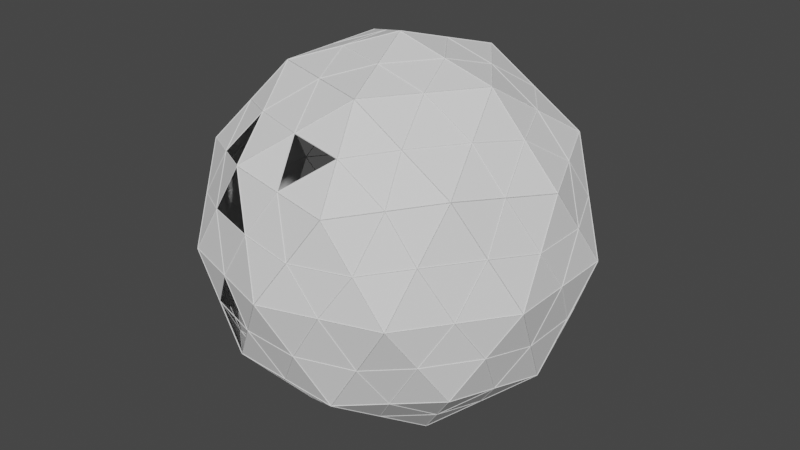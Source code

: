 # Source: radome.blend  (saved by Blender 2.82.7; exported with 4.5.12 LTS)
import bpy
from mathutils import Matrix  # noqa: F401  (used for matrix-valued properties, if any)

bpy.ops.wm.read_factory_settings(use_empty=True)
scene = bpy.context.scene
scene.name = 'Scene'

# ---- collections
col_radome = bpy.data.collections.new('Radome'); scene.collection.children.link(col_radome)

# ---- world
world_world = bpy.data.worlds.new('World'); scene.world = world_world
world_world.use_nodes = True; world_world.node_tree.nodes.clear()
_N = world_world.node_tree.nodes; _L = world_world.node_tree.links
n0 = _N.new('ShaderNodeOutputWorld'); n0.name = 'World Output'; n0.location = (300, 300)
n1 = _N.new('ShaderNodeBackground'); n1.name = 'Background'; n1.location = (10, 300)
n1.inputs[0].default_value = (0.05088, 0.05088, 0.05088, 1.0)
_L.new(n1.outputs[0], n0.inputs[0])
n0.is_active_output = True
world_world.color = (0.05088, 0.05088, 0.05088)
world_world.use_sun_shadow = False
world_world.sun_shadow_jitter_overblur = 0.0

# ---- meshes
me_icosphere = bpy.data.meshes.new('Icosphere')
me_icosphere.from_pydata([(0.0, 0.0, -1.0), (0.7236, -0.5257, -0.4472), (-0.2764, -0.8506, -0.4472), (-0.8944, 0.0, -0.4472), (0.7236, 0.5257, -0.4472), (0.2764, -0.8506, 0.4472), (0.2764, 0.8506, 0.4472), (0.8944, 0.0, 0.4472), (0.0, 0.0, 1.0), (-0.1625, -0.5, -0.8507), (0.4253, -0.309, -0.8507), (0.2629, -0.809, -0.5257), (0.8506, 0.0, -0.5257), (0.4253, 0.309, -0.8507), (-0.5257, 0.0, -0.8507), (-0.6882, -0.5, -0.5257), (-0.1625, 0.5, -0.8507), (0.2629, 0.809, -0.5257), (0.9511, -0.309, 0.0), (0.9511, 0.309, 0.0), (0.0, -1.0, 0.0), (0.5878, -0.809, 0.0), (-0.9511, -0.309, 0.0), (-0.5878, -0.809, 0.0), (-0.9511, 0.309, 0.0), (0.5878, 0.809, 0.0), (0.0, 1.0, 0.0), (0.6882, -0.5, 0.5257), (-0.2629, -0.809, 0.5257), (-0.8506, 0.0, 0.5257), (-0.2629, 0.809, 0.5257), (0.6882, 0.5, 0.5257), (0.1625, -0.5, 0.8507), (0.5257, 0.0, 0.8507), (-0.4253, -0.309, 0.8507), (-0.4253, 0.309, 0.8507), (0.1625, 0.5, 0.8507), (-0.1625, -0.5, -0.8507), (-0.1625, -0.5, -0.8507), (-0.1625, -0.5, -0.8507), (-0.1625, -0.5, -0.8507), (-0.1625, -0.5, -0.8507), (0.0, 0.0, -1.0), (0.0, 0.0, -1.0), (0.0, 0.0, -1.0), (0.0, 0.0, -1.0), (0.4253, -0.309, -0.8507), (0.4253, -0.309, -0.8507), (0.4253, -0.309, -0.8507), (0.4253, -0.309, -0.8507), (0.4253, -0.309, -0.8507), (0.7236, -0.5257, -0.4472), (0.7236, -0.5257, -0.4472), (0.7236, -0.5257, -0.4472), (0.7236, -0.5257, -0.4472), (0.2629, -0.809, -0.5257), (0.2629, -0.809, -0.5257), (0.2629, -0.809, -0.5257), (0.2629, -0.809, -0.5257), (0.2629, -0.809, -0.5257), (-0.2764, -0.8506, -0.4472), (-0.2764, -0.8506, -0.4472), (-0.2764, -0.8506, -0.4472), (-0.2764, -0.8506, -0.4472), (0.8506, 0.0, -0.5257), (0.8506, 0.0, -0.5257), (0.8506, 0.0, -0.5257), (0.8506, 0.0, -0.5257), (0.8506, 0.0, -0.5257), (0.4253, 0.309, -0.8507), (0.4253, 0.309, -0.8507), (0.4253, 0.309, -0.8507), (0.4253, 0.309, -0.8507), (0.4253, 0.309, -0.8507), (0.7236, 0.5257, -0.4472), (0.7236, 0.5257, -0.4472), (0.7236, 0.5257, -0.4472), (0.7236, 0.5257, -0.4472), (-0.5257, 0.0, -0.8507), (-0.5257, 0.0, -0.8507), (-0.5257, 0.0, -0.8507), (-0.5257, 0.0, -0.8507), (-0.5257, 0.0, -0.8507), (-0.6882, -0.5, -0.5257), (-0.6882, -0.5, -0.5257), (-0.6882, -0.5, -0.5257), (-0.6882, -0.5, -0.5257), (-0.6882, -0.5, -0.5257), (-0.8944, 0.0, -0.4472), (-0.8944, 0.0, -0.4472), (-0.8944, 0.0, -0.4472), (-0.1625, 0.5, -0.8507), (-0.1625, 0.5, -0.8507), (-0.1625, 0.5, -0.8507), (-0.1625, 0.5, -0.8507), (-0.1625, 0.5, -0.8507), (-0.6882, 0.5, -0.5257), (-0.6882, 0.5, -0.5257), (-0.2764, 0.8506, -0.4472), (-0.2764, 0.8506, -0.4472), (-0.2764, 0.8506, -0.4472), (-0.2764, 0.8506, -0.4472), (0.2629, 0.809, -0.5257), (0.2629, 0.809, -0.5257), (0.2629, 0.809, -0.5257), (0.2629, 0.809, -0.5257), (0.2629, 0.809, -0.5257), (0.9511, -0.309, 0.0), (0.9511, -0.309, 0.0), (0.9511, -0.309, 0.0), (0.9511, -0.309, 0.0), (0.9511, -0.309, 0.0), (0.9511, 0.309, 0.0), (0.9511, 0.309, 0.0), (0.9511, 0.309, 0.0), (0.9511, 0.309, 0.0), (0.9511, 0.309, 0.0), (0.8944, 0.0, 0.4472), (0.8944, 0.0, 0.4472), (0.8944, 0.0, 0.4472), (0.8944, 0.0, 0.4472), (0.0, -1.0, 0.0), (0.0, -1.0, 0.0), (0.0, -1.0, 0.0), (0.0, -1.0, 0.0), (0.0, -1.0, 0.0), (0.5878, -0.809, 0.0), (0.5878, -0.809, 0.0), (0.5878, -0.809, 0.0), (0.5878, -0.809, 0.0), (0.5878, -0.809, 0.0), (0.2764, -0.8506, 0.4472), (0.2764, -0.8506, 0.4472), (0.2764, -0.8506, 0.4472), (0.2764, -0.8506, 0.4472), (-0.9511, -0.309, 0.0), (-0.9511, -0.309, 0.0), (-0.9511, -0.309, 0.0), (-0.9511, -0.309, 0.0), (-0.9511, -0.309, 0.0), (-0.5878, -0.809, 0.0), (-0.5878, -0.809, 0.0), (-0.5878, -0.809, 0.0), (-0.5878, -0.809, 0.0), (-0.7236, -0.5257, 0.4472), (-0.7236, -0.5257, 0.4472), (-0.7236, -0.5257, 0.4472), (-0.7236, -0.5257, 0.4472), (-0.5878, 0.809, 0.0), (-0.5878, 0.809, 0.0), (-0.5878, 0.809, 0.0), (-0.9511, 0.309, 0.0), (-0.7236, 0.5257, 0.4472), (-0.7236, 0.5257, 0.4472), (-0.7236, 0.5257, 0.4472), (-0.7236, 0.5257, 0.4472), (0.5878, 0.809, 0.0), (0.5878, 0.809, 0.0), (0.5878, 0.809, 0.0), (0.5878, 0.809, 0.0), (0.5878, 0.809, 0.0), (0.0, 1.0, 0.0), (0.0, 1.0, 0.0), (0.0, 1.0, 0.0), (0.0, 1.0, 0.0), (0.0, 1.0, 0.0), (0.2764, 0.8506, 0.4472), (0.2764, 0.8506, 0.4472), (0.2764, 0.8506, 0.4472), (0.6882, -0.5, 0.5257), (0.6882, -0.5, 0.5257), (0.6882, -0.5, 0.5257), (0.6882, -0.5, 0.5257), (0.6882, -0.5, 0.5257), (-0.2629, -0.809, 0.5257), (-0.2629, -0.809, 0.5257), (-0.2629, -0.809, 0.5257), (-0.8506, 0.0, 0.5257), (-0.8506, 0.0, 0.5257), (-0.8506, 0.0, 0.5257), (-0.8506, 0.0, 0.5257), (-0.8506, 0.0, 0.5257), (-0.2629, 0.809, 0.5257), (-0.2629, 0.809, 0.5257), (-0.2629, 0.809, 0.5257), (-0.2629, 0.809, 0.5257), (-0.2629, 0.809, 0.5257), (0.6882, 0.5, 0.5257), (0.6882, 0.5, 0.5257), (0.6882, 0.5, 0.5257), (0.6882, 0.5, 0.5257), (0.6882, 0.5, 0.5257), (0.1625, -0.5, 0.8507), (0.1625, -0.5, 0.8507), (0.1625, -0.5, 0.8507), (0.1625, -0.5, 0.8507), (0.1625, -0.5, 0.8507), (0.5257, 0.0, 0.8507), (0.5257, 0.0, 0.8507), (0.5257, 0.0, 0.8507), (0.5257, 0.0, 0.8507), (0.5257, 0.0, 0.8507), (0.0, 0.0, 1.0), (0.0, 0.0, 1.0), (0.0, 0.0, 1.0), (0.0, 0.0, 1.0), (-0.4253, -0.309, 0.8507), (-0.4253, -0.309, 0.8507), (-0.4253, -0.309, 0.8507), (-0.4253, -0.309, 0.8507), (-0.4253, -0.309, 0.8507), (-0.4253, 0.309, 0.8507), (-0.4253, 0.309, 0.8507), (-0.4253, 0.309, 0.8507), (-0.4253, 0.309, 0.8507), (-0.4253, 0.309, 0.8507), (0.1625, 0.5, 0.8507), (0.1625, 0.5, 0.8507), (0.1625, 0.5, 0.8507), (0.1625, 0.5, 0.8507), (0.1625, 0.5, 0.8507), (-0.08123, -0.25, -0.9253), (0.5745, -0.4174, -0.6489), (-0.00676, -0.8298, -0.4865), (0.7871, -0.2629, -0.4865), (0.5745, 0.4174, -0.6489), (-0.2629, 0.0, -0.9253), (-0.7913, -0.25, -0.4865), (-0.08123, 0.25, -0.9253), (-0.4823, 0.6753, -0.4865), (0.4932, 0.6674, -0.4865), (0.8373, -0.4174, -0.2236), (0.9227, 0.1545, 0.2236), (-0.1382, -0.9253, -0.2236), (0.4321, -0.8298, 0.2236), (-0.9227, -0.1545, -0.2236), (-0.6557, -0.6674, 0.2236), (-0.4321, 0.8298, -0.2236), (-0.8373, 0.4174, 0.2236), (0.6557, 0.6674, -0.2236), (0.1382, 0.9253, 0.2236), (0.4823, -0.6753, 0.4865), (-0.4932, -0.6674, 0.4865), (-0.7871, 0.2629, 0.4865), (0.00676, 0.8298, 0.4865), (0.7913, 0.25, 0.4865), (0.2194, -0.6753, 0.6489), (0.2629, 0.0, 0.9253), (-0.5745, -0.4174, 0.6489), (-0.5745, 0.4174, 0.6489), (0.2194, 0.6753, 0.6489), (-0.2194, -0.6753, -0.6489), (0.2127, -0.1545, -0.9253), (0.4932, -0.6674, -0.4865), (0.7871, 0.2629, -0.4865), (0.2127, 0.1545, -0.9253), (-0.7101, 0.0, -0.6489), (-0.4823, -0.6753, -0.4865), (-0.2194, 0.6753, -0.6489), (-0.00676, 0.8298, -0.4865), (0.9227, -0.1545, 0.2236), (0.8373, 0.4174, -0.2236), (0.1382, -0.9253, 0.2236), (0.6557, -0.6674, -0.2236), (-0.8373, -0.4174, 0.2236), (-0.4321, -0.8298, -0.2236), (-0.6557, 0.6674, 0.2236), (-0.9227, 0.1545, -0.2236), (0.4321, 0.8298, 0.2236), (-0.1382, 0.9253, -0.2236), (0.7913, -0.25, 0.4865), (0.00676, -0.8298, 0.4865), (-0.7871, -0.2629, 0.4865), (-0.4932, 0.6674, 0.4865), (0.4823, 0.6753, 0.4865), (0.08123, -0.25, 0.9253), (0.7101, 0.0, 0.6489), (-0.2127, -0.1545, 0.9253), (-0.2127, 0.1545, 0.9253), (0.08123, 0.25, 0.9253), (0.3441, 0.25, 0.8507), (0.607, 0.25, 0.6882), (0.4253, 0.5, 0.6882), (-0.1314, 0.4045, 0.8507), (-0.05021, 0.6545, 0.6882), (-0.3441, 0.559, 0.6882), (-0.4253, 0.0, 0.8507), (-0.638, 0.1545, 0.6882), (-0.638, -0.1545, 0.6882), (-0.1314, -0.4045, 0.8507), (-0.3441, -0.559, 0.6882), (-0.05021, -0.6545, 0.6882), (0.3441, -0.25, 0.8507), (0.4253, -0.5, 0.6882), (0.607, -0.25, 0.6882), (0.8196, 0.4045, 0.2629), (0.7694, 0.559, 0.0), (0.638, 0.6545, 0.2629), (-0.1314, 0.9045, 0.2629), (-0.2939, 0.9045, 0.0), (-0.4253, 0.809, 0.2629), (-0.9009, 0.1545, 0.2629), (-0.9511, 0.0, 0.0), (-0.9009, -0.1545, 0.2629), (-0.4253, -0.809, 0.2629), (-0.2939, -0.9045, 0.0), (-0.1314, -0.9045, 0.2629), (0.638, -0.6545, 0.2629), (0.7694, -0.559, 0.0), (0.8196, -0.4045, 0.2629), (0.2939, 0.9045, 0.0), (0.4253, 0.809, -0.2629), (0.1314, 0.9045, -0.2629), (-0.638, 0.6545, -0.2629), (-0.7694, -0.559, 0.0), (-0.8196, -0.4045, -0.2629), (-0.638, -0.6545, -0.2629), (0.2939, -0.9045, 0.0), (0.1314, -0.9045, -0.2629), (0.4253, -0.809, -0.2629), (0.9511, 0.0, 0.0), (0.9009, -0.1545, -0.2629), (0.9009, 0.1545, -0.2629), (0.3441, 0.559, -0.6882), (0.1314, 0.4045, -0.8507), (0.05021, 0.6545, -0.6882), (-0.4253, 0.5, -0.6882), (-0.3441, 0.25, -0.8507), (-0.607, 0.25, -0.6882), (-0.607, -0.25, -0.6882), (-0.3441, -0.25, -0.8507), (-0.4253, -0.5, -0.6882), (0.638, 0.1545, -0.6882), (0.638, -0.1545, -0.6882), (0.4253, 0.0, -0.8507), (0.05021, -0.6545, -0.6882), (0.1314, -0.4045, -0.8507), (0.3441, -0.559, -0.6882), (-0.08123, -0.25, -0.9253), (-0.2194, -0.6753, -0.6489), (-0.3441, -0.25, -0.8507), (-0.4253, -0.5, -0.6882), (0.05021, -0.6545, -0.6882), (0.1314, -0.4045, -0.8507), (-0.2629, 0.0, -0.9253), (-0.08123, 0.25, -0.9253), (0.2127, -0.1545, -0.9253), (0.2127, 0.1545, -0.9253), (0.5745, -0.4174, -0.6489), (0.638, -0.1545, -0.6882), (0.4253, 0.0, -0.8507), (0.3441, -0.559, -0.6882), (0.7871, -0.2629, -0.4865), (0.8373, -0.4174, -0.2236), (0.4932, -0.6674, -0.4865), (0.6557, -0.6674, -0.2236), (-0.00676, -0.8298, -0.4865), (0.1314, -0.9045, -0.2629), (0.4253, -0.809, -0.2629), (-0.1382, -0.9253, -0.2236), (-0.4823, -0.6753, -0.4865), (-0.4321, -0.8298, -0.2236), (0.7871, 0.2629, -0.4865), (0.9009, -0.1545, -0.2629), (0.9009, 0.1545, -0.2629), (0.638, 0.1545, -0.6882), (0.5745, 0.4174, -0.6489), (0.3441, 0.559, -0.6882), (0.1314, 0.4045, -0.8507), (0.4932, 0.6674, -0.4865), (0.6557, 0.6674, -0.2236), (0.8373, 0.4174, -0.2236), (-0.7101, 0.0, -0.6489), (-0.3441, 0.25, -0.8507), (-0.607, 0.25, -0.6882), (-0.607, -0.25, -0.6882), (-0.7913, -0.25, -0.4865), (-0.8196, -0.4045, -0.2629), (-0.638, -0.6545, -0.2629), (-0.9227, -0.1545, -0.2236), (-0.7913, 0.25, -0.4865), (-0.2194, 0.6753, -0.6489), (0.05021, 0.6545, -0.6882), (-0.4253, 0.5, -0.6882), (-0.4823, 0.6753, -0.4865), (-0.4321, 0.8298, -0.2236), (-0.00676, 0.8298, -0.4865), (-0.1382, 0.9253, -0.2236), (0.4253, 0.809, -0.2629), (0.1314, 0.9045, -0.2629), (0.9227, -0.1545, 0.2236), (0.7694, -0.559, 0.0), (0.8196, -0.4045, 0.2629), (0.9511, 0.0, 0.0), (0.9227, 0.1545, 0.2236), (0.8196, 0.4045, 0.2629), (0.7694, 0.559, 0.0), (0.7913, 0.25, 0.4865), (0.7913, -0.25, 0.4865), (0.7101, 0.0, 0.6489), (0.1382, -0.9253, 0.2236), (-0.2939, -0.9045, 0.0), (-0.1314, -0.9045, 0.2629), (0.2939, -0.9045, 0.0), (0.4321, -0.8298, 0.2236), (0.638, -0.6545, 0.2629), (0.4823, -0.6753, 0.4865), (0.2194, -0.6753, 0.6489), (0.00676, -0.8298, 0.4865), (-0.8373, -0.4174, 0.2236), (-0.9511, 0.0, 0.0), (-0.9009, -0.1545, 0.2629), (-0.7694, -0.559, 0.0), (-0.6557, -0.6674, 0.2236), (-0.4253, -0.809, 0.2629), (-0.4932, -0.6674, 0.4865), (-0.5745, -0.4174, 0.6489), (-0.7871, -0.2629, 0.4865), (-0.2939, 0.9045, 0.0), (-0.4253, 0.809, 0.2629), (-0.9009, 0.1545, 0.2629), (-0.7871, 0.2629, 0.4865), (-0.5745, 0.4174, 0.6489), (-0.4932, 0.6674, 0.4865), (0.4321, 0.8298, 0.2236), (0.638, 0.6545, 0.2629), (0.2939, 0.9045, 0.0), (0.1382, 0.9253, 0.2236), (-0.1314, 0.9045, 0.2629), (0.00676, 0.8298, 0.4865), (0.2194, 0.6753, 0.6489), (0.4823, 0.6753, 0.4865), (0.4253, -0.5, 0.6882), (0.607, -0.25, 0.6882), (-0.3441, -0.559, 0.6882), (-0.05021, -0.6545, 0.6882), (-0.638, 0.1545, 0.6882), (-0.638, -0.1545, 0.6882), (-0.05021, 0.6545, 0.6882), (-0.3441, 0.559, 0.6882), (0.607, 0.25, 0.6882), (0.4253, 0.5, 0.6882), (0.08123, -0.25, 0.9253), (-0.1314, -0.4045, 0.8507), (0.3441, -0.25, 0.8507), (0.2629, 0.0, 0.9253), (0.3441, 0.25, 0.8507), (-0.2127, -0.1545, 0.9253), (-0.2127, 0.1545, 0.9253), (0.08123, 0.25, 0.9253), (-0.4253, 0.0, 0.8507), (-0.1314, 0.4045, 0.8507)], [], [(42, 252, 221), (51, 222, 224), (43, 338, 226), (44, 344, 228), (45, 345, 255), (52, 352, 231), (60, 223, 233), (88, 227, 235), (98, 229, 237), (75, 230, 239), (54, 353, 263), (90, 379, 267), (101, 385, 269), (77, 370, 261), (132, 241, 246), (145, 242, 248), (153, 243, 249), (166, 244, 250), (118, 245, 276), (197, 280, 247), (33, 440, 446), (188, 274, 441), (219, 283, 449), (36, 438, 451), (183, 273, 439), (214, 286, 448), (35, 436, 450), (178, 272, 437), (209, 289, 447), (34, 434, 443), (174, 271, 435), (195, 292, 442), (32, 432, 444), (170, 270, 433), (112, 295, 232), (19, 396, 395), (157, 268, 425), (161, 298, 240), (26, 418, 428), (149, 266, 419), (24, 410, 420), (136, 264, 411), (140, 304, 236), (23, 401, 414), (122, 262, 402), (126, 307, 234), (21, 391, 405), (108, 260, 392), (160, 310, 424), (25, 388, 426), (103, 259, 389), (139, 314, 409), (22, 377, 412), (84, 257, 378), (125, 317, 400), (20, 357, 403), (56, 253, 358), (111, 320, 390), (18, 363, 393), (65, 254, 364), (69, 323, 225), (13, 368, 367), (92, 258, 382), (95, 326, 381), (16, 373, 383), (79, 256, 374), (82, 329, 372), (14, 340, 375), (38, 251, 341), (68, 332, 362), (12, 349, 365), (50, 346, 350), (41, 335, 339), (9, 343, 342), (10, 348, 351), (351, 354, 11), (351, 348, 354), (348, 1, 354), (342, 337, 59), (342, 343, 337), (343, 49, 337), (339, 356, 2), (339, 335, 356), (335, 58, 356), (350, 347, 73), (350, 346, 347), (346, 0, 347), (365, 334, 72), (365, 349, 334), (349, 48, 334), (362, 366, 4), (362, 332, 366), (332, 71, 366), (341, 360, 15), (341, 251, 360), (251, 61, 360), (375, 331, 87), (375, 340, 331), (340, 40, 331), (372, 376, 3), (372, 329, 376), (329, 86, 376), (256, 89, 380), (383, 328, 97), (383, 373, 328), (373, 81, 328), (381, 326, 384), (326, 96, 384), (382, 386, 17), (382, 258, 386), (258, 99, 386), (367, 325, 106), (367, 368, 325), (368, 94, 325), (225, 369, 74), (225, 323, 369), (323, 105, 369), (364, 371, 116), (364, 254, 371), (254, 76, 371), (393, 322, 115), (393, 363, 322), (363, 67, 322), (390, 394, 7), (390, 320, 394), (320, 114, 394), (358, 355, 130), (358, 253, 355), (253, 53, 355), (403, 319, 129), (403, 357, 319), (357, 57, 319), (400, 404, 5), (400, 317, 404), (317, 128, 404), (378, 361, 143), (378, 257, 361), (257, 62, 361), (412, 316, 142), (412, 377, 316), (377, 85, 316), (409, 314, 413), (389, 387, 165), (389, 259, 387), (259, 100, 387), (426, 312, 164), (426, 388, 312), (388, 104, 312), (424, 427, 6), (424, 310, 427), (310, 163, 427), (392, 398, 27), (392, 260, 398), (260, 119, 398), (405, 309, 173), (405, 391, 309), (391, 110, 309), (234, 406, 131), (234, 307, 406), (307, 172, 406), (402, 408, 28), (402, 262, 408), (262, 133, 408), (414, 401, 306), (401, 124, 306), (236, 415, 144), (236, 304, 415), (304, 176, 415), (411, 417, 29), (411, 264, 417), (264, 146, 417), (420, 303, 181), (420, 410, 303), (410, 138, 303), (238, 421, 152), (238, 301, 421), (301, 180, 421), (419, 423, 30), (419, 266, 423), (266, 154, 423), (428, 300, 186), (428, 418, 300), (240, 298, 429), (298, 185, 429), (425, 431, 31), (425, 268, 431), (268, 167, 431), (395, 297, 191), (395, 396, 297), (396, 159, 297), (232, 397, 117), (232, 295, 397), (295, 190, 397), (433, 399, 201), (433, 270, 399), (270, 120, 399), (444, 294, 200), (444, 432, 294), (432, 171, 294), (442, 445, 8), (442, 292, 445), (292, 199, 445), (435, 407, 196), (271, 134, 407), (443, 291, 194), (443, 434, 291), (434, 175, 291), (447, 275, 203), (447, 289, 275), (289, 193, 275), (437, 416, 210), (437, 272, 416), (272, 147, 416), (450, 288, 208), (450, 436, 288), (436, 179, 288), (448, 277, 204), (448, 286, 277), (286, 207, 277), (439, 422, 215), (439, 273, 422), (273, 155, 422), (451, 285, 213), (451, 438, 285), (438, 184, 285), (449, 278, 205), (449, 283, 278), (283, 212, 278), (441, 430, 220), (441, 274, 430), (274, 168, 430), (446, 282, 218), (446, 440, 282), (440, 189, 282), (247, 279, 202), (247, 280, 279), (280, 217, 279), (276, 281, 198), (276, 245, 281), (245, 187, 281), (250, 284, 216), (250, 244, 284), (244, 182, 284), (249, 287, 211), (249, 243, 287), (243, 177, 287), (248, 290, 206), (248, 242, 290), (246, 293, 192), (246, 241, 293), (241, 169, 293), (261, 296, 113), (261, 370, 296), (370, 158, 296), (269, 299, 162), (269, 385, 299), (385, 150, 299), (267, 302, 151), (267, 379, 302), (379, 137, 302), (265, 305, 141), (359, 123, 305), (263, 308, 127), (263, 353, 308), (353, 109, 308), (239, 311, 156), (239, 230, 311), (230, 102, 311), (237, 313, 148), (237, 229, 313), (235, 315, 135), (235, 227, 315), (227, 83, 315), (233, 318, 121), (233, 223, 318), (223, 55, 318), (231, 321, 107), (231, 352, 321), (352, 66, 321), (255, 324, 70), (255, 345, 324), (345, 93, 324), (228, 327, 91), (228, 344, 327), (344, 80, 327), (226, 330, 78), (226, 338, 330), (338, 39, 330), (224, 333, 64), (224, 222, 333), (222, 46, 333), (221, 336, 37), (221, 252, 336), (252, 47, 336)])
_uv = me_icosphere.uv_layers.new(name='UVMap')
_uv.uv.foreach_set('vector', [0.8182, 0.0, 0.7955, 0.03937, 0.8409, 0.03937, 0.7273, 0.1575, 0.7045, 0.1181, 0.6818, 0.1575, 0.09091, 0.0, 0.06818, 0.03937, 0.1136, 0.03937, 0.2727, 0.0, 0.25, 0.03937, 0.2955, 0.03937, 0.4545, 0.0, 0.4318, 0.03937, 0.4773, 0.03937, 0.7273, 0.1575, 0.6818, 0.1575, 0.7045, 0.1968, 0.9091, 0.1575, 0.8636, 0.1575, 0.8864, 0.1968, 0.1818, 0.1575, 0.1364, 0.1575, 0.1591, 0.1968, 0.3636, 0.1575, 0.3182, 0.1575, 0.3409, 0.1968, 0.5455, 0.1575, 0.5, 0.1575, 0.5227, 0.1968, 0.7273, 0.1575, 0.7045, 0.1968, 0.75, 0.1968, 0.1818, 0.1575, 0.1591, 0.1968, 0.2045, 0.1968, 0.3636, 0.1575, 0.3409, 0.1968, 0.3864, 0.1968, 0.5455, 0.1575, 0.5227, 0.1968, 0.5682, 0.1968, 0.8182, 0.3149, 0.7727, 0.3149, 0.7955, 0.3543, 1.0, 0.3149, 0.9545, 0.3149, 0.9773, 0.3543, 0.2727, 0.3149, 0.2273, 0.3149, 0.25, 0.3543, 0.4545, 0.3149, 0.4091, 0.3149, 0.4318, 0.3543, 0.6364, 0.3149, 0.5909, 0.3149, 0.6136, 0.3543, 0.5909, 0.3937, 0.5455, 0.3937, 0.5682, 0.433, 0.5909, 0.3937, 0.5682, 0.3543, 0.5455, 0.3937, 0.5455, 0.3149, 0.5, 0.3149, 0.5227, 0.3543, 0.4091, 0.3937, 0.3636, 0.3937, 0.3864, 0.433, 0.4091, 0.3937, 0.3864, 0.3543, 0.3636, 0.3937, 0.3636, 0.3149, 0.3182, 0.3149, 0.3409, 0.3543, 0.2273, 0.3937, 0.1818, 0.3937, 0.2045, 0.433, 0.2273, 0.3937, 0.2045, 0.3543, 0.1818, 0.3937, 0.1818, 0.3149, 0.1364, 0.3149, 0.1591, 0.3543, 0.9545, 0.3937, 0.9091, 0.3937, 0.9318, 0.433, 0.9545, 0.3937, 0.9318, 0.3543, 0.9091, 0.3937, 0.9091, 0.3149, 0.8636, 0.3149, 0.8864, 0.3543, 0.7727, 0.3937, 0.7273, 0.3937, 0.75, 0.433, 0.7727, 0.3937, 0.75, 0.3543, 0.7273, 0.3937, 0.7273, 0.3149, 0.6818, 0.3149, 0.7045, 0.3543, 0.5909, 0.2362, 0.5682, 0.2756, 0.6136, 0.2756, 0.5909, 0.2362, 0.5455, 0.2362, 0.5682, 0.2756, 0.5, 0.2362, 0.4773, 0.2756, 0.5227, 0.2756, 0.4091, 0.2362, 0.3864, 0.2756, 0.4318, 0.2756, 0.4091, 0.2362, 0.3636, 0.2362, 0.3864, 0.2756, 0.3182, 0.2362, 0.2955, 0.2756, 0.3409, 0.2756, 0.2273, 0.2362, 0.1818, 0.2362, 0.2045, 0.2756, 0.1364, 0.2362, 0.1136, 0.2756, 0.1591, 0.2756, 0.9545, 0.2362, 0.9318, 0.2756, 0.9773, 0.2756, 0.9545, 0.2362, 0.9091, 0.2362, 0.9318, 0.2756, 0.8636, 0.2362, 0.8409, 0.2756, 0.8864, 0.2756, 0.7727, 0.2362, 0.75, 0.2756, 0.7955, 0.2756, 0.7727, 0.2362, 0.7273, 0.2362, 0.75, 0.2756, 0.6818, 0.2362, 0.6591, 0.2756, 0.7045, 0.2756, 0.5, 0.2362, 0.4545, 0.2362, 0.4773, 0.2756, 0.5, 0.2362, 0.4773, 0.1968, 0.4545, 0.2362, 0.4545, 0.1575, 0.4091, 0.1575, 0.4318, 0.1968, 0.1364, 0.2362, 0.09091, 0.2362, 0.1136, 0.2756, 0.1364, 0.2362, 0.1136, 0.1968, 0.09091, 0.2362, 0.09091, 0.1575, 0.04545, 0.1575, 0.06818, 0.1968, 0.8636, 0.2362, 0.8182, 0.2362, 0.8409, 0.2756, 0.8636, 0.2362, 0.8409, 0.1968, 0.8182, 0.2362, 0.8182, 0.1575, 0.7727, 0.1575, 0.7955, 0.1968, 0.6818, 0.2362, 0.6364, 0.2362, 0.6591, 0.2756, 0.6818, 0.2362, 0.6591, 0.1968, 0.6364, 0.2362, 0.6364, 0.1575, 0.5909, 0.1575, 0.6136, 0.1968, 0.5, 0.07873, 0.4773, 0.1181, 0.5227, 0.1181, 0.5, 0.07873, 0.4545, 0.07873, 0.4773, 0.1181, 0.4091, 0.07873, 0.3864, 0.1181, 0.4318, 0.1181, 0.3182, 0.07873, 0.2955, 0.1181, 0.3409, 0.1181, 0.3182, 0.07873, 0.2727, 0.07873, 0.2955, 0.1181, 0.2273, 0.07873, 0.2045, 0.1181, 0.25, 0.1181, 0.1364, 0.07873, 0.1136, 0.1181, 0.1591, 0.1181, 0.1364, 0.07873, 0.09091, 0.07873, 0.1136, 0.1181, 0.04545, 0.07873, 0.02273, 0.1181, 0.06818, 0.1181, 0.6364, 0.1575, 0.6136, 0.1181, 0.5909, 0.1575, 0.6364, 0.1575, 0.6591, 0.1181, 0.6136, 0.1181, 0.6818, 0.07873, 0.6591, 0.03937, 0.6364, 0.07873, 0.8636, 0.07873, 0.8409, 0.1181, 0.8864, 0.1181, 0.8636, 0.07873, 0.8182, 0.07873, 0.8409, 0.1181, 0.7727, 0.07873, 0.75, 0.1181, 0.7955, 0.1181, 0.7955, 0.1181, 0.7727, 0.1575, 0.8182, 0.1575, 0.7955, 0.1181, 0.75, 0.1181, 0.7727, 0.1575, 0.75, 0.1181, 0.7273, 0.1575, 0.7727, 0.1575, 0.8409, 0.1181, 0.7955, 0.1181, 0.8182, 0.1575, 0.8409, 0.1181, 0.8182, 0.07873, 0.7955, 0.1181, 0.8182, 0.07873, 0.7727, 0.07873, 0.7955, 0.1181, 0.8864, 0.1181, 0.8636, 0.1575, 0.9091, 0.1575, 0.8864, 0.1181, 0.8409, 0.1181, 0.8636, 0.1575, 0.8409, 0.1181, 0.8182, 0.1575, 0.8636, 0.1575, 0.6364, 0.07873, 0.6136, 0.03937, 0.5909, 0.07873, 0.6364, 0.07873, 0.6591, 0.03937, 0.6136, 0.03937, 0.6591, 0.03937, 0.6364, 0.0, 0.6136, 0.03937, 0.6136, 0.1181, 0.6364, 0.07873, 0.5909, 0.07873, 0.6136, 0.1181, 0.6591, 0.1181, 0.6364, 0.07873, 0.6591, 0.1181, 0.6818, 0.07873, 0.6364, 0.07873, 0.5909, 0.1575, 0.5682, 0.1181, 0.5455, 0.1575, 0.5909, 0.1575, 0.6136, 0.1181, 0.5682, 0.1181, 0.6136, 0.1181, 0.5909, 0.07873, 0.5682, 0.1181, 0.06818, 0.1181, 0.04545, 0.1575, 0.09091, 0.1575, 0.06818, 0.1181, 0.02273, 0.1181, 0.04545, 0.1575, 0.02273, 0.1181, 0.0, 0.1575, 0.04545, 0.1575, 0.1136, 0.1181, 0.06818, 0.1181, 0.09091, 0.1575, 0.1136, 0.1181, 0.09091, 0.07873, 0.06818, 0.1181, 0.09091, 0.07873, 0.04545, 0.07873, 0.06818, 0.1181, 0.1591, 0.1181, 0.1364, 0.1575, 0.1818, 0.1575, 0.1591, 0.1181, 0.1136, 0.1181, 0.1364, 0.1575, 0.1136, 0.1181, 0.09091, 0.1575, 0.1364, 0.1575, 0.2045, 0.1181, 0.1818, 0.1575, 0.2273, 0.1575, 0.2955, 0.1181, 0.25, 0.1181, 0.2727, 0.1575, 0.2955, 0.1181, 0.2727, 0.07873, 0.25, 0.1181, 0.2727, 0.07873, 0.2273, 0.07873, 0.25, 0.1181, 0.3409, 0.1181, 0.2955, 0.1181, 0.3182, 0.1575, 0.2955, 0.1181, 0.2727, 0.1575, 0.3182, 0.1575, 0.4318, 0.1181, 0.4091, 0.1575, 0.4545, 0.1575, 0.4318, 0.1181, 0.3864, 0.1181, 0.4091, 0.1575, 0.3864, 0.1181, 0.3636, 0.1575, 0.4091, 0.1575, 0.4773, 0.1181, 0.4318, 0.1181, 0.4545, 0.1575, 0.4773, 0.1181, 0.4545, 0.07873, 0.4318, 0.1181, 0.4545, 0.07873, 0.4091, 0.07873, 0.4318, 0.1181, 0.5227, 0.1181, 0.5, 0.1575, 0.5455, 0.1575, 0.5227, 0.1181, 0.4773, 0.1181, 0.5, 0.1575, 0.4773, 0.1181, 0.4545, 0.1575, 0.5, 0.1575, 0.6136, 0.1968, 0.5682, 0.1968, 0.5909, 0.2362, 0.6136, 0.1968, 0.5909, 0.1575, 0.5682, 0.1968, 0.5909, 0.1575, 0.5455, 0.1575, 0.5682, 0.1968, 0.6364, 0.2362, 0.6136, 0.1968, 0.5909, 0.2362, 0.6364, 0.2362, 0.6591, 0.1968, 0.6136, 0.1968, 0.6591, 0.1968, 0.6364, 0.1575, 0.6136, 0.1968, 0.6591, 0.2756, 0.6136, 0.2756, 0.6364, 0.3149, 0.6591, 0.2756, 0.6364, 0.2362, 0.6136, 0.2756, 0.6364, 0.2362, 0.5909, 0.2362, 0.6136, 0.2756, 0.7955, 0.1968, 0.75, 0.1968, 0.7727, 0.2362, 0.7955, 0.1968, 0.7727, 0.1575, 0.75, 0.1968, 0.7727, 0.1575, 0.7273, 0.1575, 0.75, 0.1968, 0.8182, 0.2362, 0.7955, 0.1968, 0.7727, 0.2362, 0.8182, 0.2362, 0.8409, 0.1968, 0.7955, 0.1968, 0.8409, 0.1968, 0.8182, 0.1575, 0.7955, 0.1968, 0.8409, 0.2756, 0.7955, 0.2756, 0.8182, 0.3149, 0.8409, 0.2756, 0.8182, 0.2362, 0.7955, 0.2756, 0.8182, 0.2362, 0.7727, 0.2362, 0.7955, 0.2756, 0.06818, 0.1968, 0.02273, 0.1968, 0.04545, 0.2362, 0.06818, 0.1968, 0.04545, 0.1575, 0.02273, 0.1968, 0.04545, 0.1575, 0.0, 0.1575, 0.02273, 0.1968, 0.09091, 0.2362, 0.06818, 0.1968, 0.04545, 0.2362, 0.09091, 0.2362, 0.1136, 0.1968, 0.06818, 0.1968, 0.1136, 0.1968, 0.09091, 0.1575, 0.06818, 0.1968, 0.1136, 0.2756, 0.09091, 0.2362, 0.06818, 0.2756, 0.4318, 0.1968, 0.3864, 0.1968, 0.4091, 0.2362, 0.4318, 0.1968, 0.4091, 0.1575, 0.3864, 0.1968, 0.4091, 0.1575, 0.3636, 0.1575, 0.3864, 0.1968, 0.4545, 0.2362, 0.4318, 0.1968, 0.4091, 0.2362, 0.4545, 0.2362, 0.4773, 0.1968, 0.4318, 0.1968, 0.4773, 0.1968, 0.4545, 0.1575, 0.4318, 0.1968, 0.4773, 0.2756, 0.4318, 0.2756, 0.4545, 0.3149, 0.4773, 0.2756, 0.4545, 0.2362, 0.4318, 0.2756, 0.4545, 0.2362, 0.4091, 0.2362, 0.4318, 0.2756, 0.7045, 0.2756, 0.6818, 0.3149, 0.7273, 0.3149, 0.7045, 0.2756, 0.6591, 0.2756, 0.6818, 0.3149, 0.6591, 0.2756, 0.6364, 0.3149, 0.6818, 0.3149, 0.75, 0.2756, 0.7045, 0.2756, 0.7273, 0.3149, 0.75, 0.2756, 0.7273, 0.2362, 0.7045, 0.2756, 0.7273, 0.2362, 0.6818, 0.2362, 0.7045, 0.2756, 0.7955, 0.2756, 0.7727, 0.3149, 0.8182, 0.3149, 0.7955, 0.2756, 0.75, 0.2756, 0.7727, 0.3149, 0.75, 0.2756, 0.7273, 0.3149, 0.7727, 0.3149, 0.8864, 0.2756, 0.8636, 0.3149, 0.9091, 0.3149, 0.8864, 0.2756, 0.8409, 0.2756, 0.8636, 0.3149, 0.8409, 0.2756, 0.8182, 0.3149, 0.8636, 0.3149, 0.9318, 0.2756, 0.9091, 0.2362, 0.8864, 0.2756, 0.9091, 0.2362, 0.8636, 0.2362, 0.8864, 0.2756, 0.9773, 0.2756, 0.9545, 0.3149, 1.0, 0.3149, 0.9773, 0.2756, 0.9318, 0.2756, 0.9545, 0.3149, 0.9318, 0.2756, 0.9091, 0.3149, 0.9545, 0.3149, 0.1591, 0.2756, 0.1364, 0.3149, 0.1818, 0.3149, 0.1591, 0.2756, 0.1136, 0.2756, 0.1364, 0.3149, 0.1136, 0.2756, 0.09091, 0.3149, 0.1364, 0.3149, 0.2045, 0.2756, 0.1591, 0.2756, 0.1818, 0.3149, 0.2045, 0.2756, 0.1818, 0.2362, 0.1591, 0.2756, 0.1818, 0.2362, 0.1364, 0.2362, 0.1591, 0.2756, 0.25, 0.2756, 0.2273, 0.3149, 0.2727, 0.3149, 0.25, 0.2756, 0.2045, 0.2756, 0.2273, 0.3149, 0.2045, 0.2756, 0.1818, 0.3149, 0.2273, 0.3149, 0.3409, 0.2756, 0.3182, 0.3149, 0.3636, 0.3149, 0.3409, 0.2756, 0.2955, 0.2756, 0.3182, 0.3149, 0.2955, 0.2756, 0.2727, 0.3149, 0.3182, 0.3149, 0.3864, 0.2756, 0.3409, 0.2756, 0.3636, 0.3149, 0.3864, 0.2756, 0.3636, 0.2362, 0.3409, 0.2756, 0.4318, 0.2756, 0.3864, 0.2756, 0.4091, 0.3149, 0.3864, 0.2756, 0.3636, 0.3149, 0.4091, 0.3149, 0.5227, 0.2756, 0.5, 0.3149, 0.5455, 0.3149, 0.5227, 0.2756, 0.4773, 0.2756, 0.5, 0.3149, 0.4773, 0.2756, 0.4545, 0.3149, 0.5, 0.3149, 0.5682, 0.2756, 0.5227, 0.2756, 0.5455, 0.3149, 0.5682, 0.2756, 0.5455, 0.2362, 0.5227, 0.2756, 0.5455, 0.2362, 0.5, 0.2362, 0.5227, 0.2756, 0.6136, 0.2756, 0.5909, 0.3149, 0.6364, 0.3149, 0.6136, 0.2756, 0.5682, 0.2756, 0.5909, 0.3149, 0.5682, 0.2756, 0.5455, 0.3149, 0.5909, 0.3149, 0.7045, 0.3543, 0.6591, 0.3543, 0.6818, 0.3937, 0.7045, 0.3543, 0.6818, 0.3149, 0.6591, 0.3543, 0.6818, 0.3149, 0.6364, 0.3149, 0.6591, 0.3543, 0.7273, 0.3937, 0.7045, 0.3543, 0.6818, 0.3937, 0.7273, 0.3937, 0.75, 0.3543, 0.7045, 0.3543, 0.75, 0.3543, 0.7273, 0.3149, 0.7045, 0.3543, 0.75, 0.433, 0.7045, 0.433, 0.7273, 0.4724, 0.75, 0.433, 0.7273, 0.3937, 0.7045, 0.433, 0.7273, 0.3937, 0.6818, 0.3937, 0.7045, 0.433, 0.8864, 0.3543, 0.8409, 0.3543, 0.8636, 0.3937, 0.8636, 0.3149, 0.8182, 0.3149, 0.8409, 0.3543, 0.9091, 0.3937, 0.8864, 0.3543, 0.8636, 0.3937, 0.9091, 0.3937, 0.9318, 0.3543, 0.8864, 0.3543, 0.9318, 0.3543, 0.9091, 0.3149, 0.8864, 0.3543, 0.9318, 0.433, 0.8864, 0.433, 0.9091, 0.4724, 0.9318, 0.433, 0.9091, 0.3937, 0.8864, 0.433, 0.9091, 0.3937, 0.8636, 0.3937, 0.8864, 0.433, 0.1591, 0.3543, 0.1136, 0.3543, 0.1364, 0.3937, 0.1591, 0.3543, 0.1364, 0.3149, 0.1136, 0.3543, 0.1364, 0.3149, 0.09091, 0.3149, 0.1136, 0.3543, 0.1818, 0.3937, 0.1591, 0.3543, 0.1364, 0.3937, 0.1818, 0.3937, 0.2045, 0.3543, 0.1591, 0.3543, 0.2045, 0.3543, 0.1818, 0.3149, 0.1591, 0.3543, 0.2045, 0.433, 0.1591, 0.433, 0.1818, 0.4724, 0.2045, 0.433, 0.1818, 0.3937, 0.1591, 0.433, 0.1818, 0.3937, 0.1364, 0.3937, 0.1591, 0.433, 0.3409, 0.3543, 0.2955, 0.3543, 0.3182, 0.3937, 0.3409, 0.3543, 0.3182, 0.3149, 0.2955, 0.3543, 0.3182, 0.3149, 0.2727, 0.3149, 0.2955, 0.3543, 0.3636, 0.3937, 0.3409, 0.3543, 0.3182, 0.3937, 0.3636, 0.3937, 0.3864, 0.3543, 0.3409, 0.3543, 0.3864, 0.3543, 0.3636, 0.3149, 0.3409, 0.3543, 0.3864, 0.433, 0.3409, 0.433, 0.3636, 0.4724, 0.3864, 0.433, 0.3636, 0.3937, 0.3409, 0.433, 0.3636, 0.3937, 0.3182, 0.3937, 0.3409, 0.433, 0.5227, 0.3543, 0.4773, 0.3543, 0.5, 0.3937, 0.5227, 0.3543, 0.5, 0.3149, 0.4773, 0.3543, 0.5, 0.3149, 0.4545, 0.3149, 0.4773, 0.3543, 0.5455, 0.3937, 0.5227, 0.3543, 0.5, 0.3937, 0.5455, 0.3937, 0.5682, 0.3543, 0.5227, 0.3543, 0.5682, 0.3543, 0.5455, 0.3149, 0.5227, 0.3543, 0.5682, 0.433, 0.5227, 0.433, 0.5455, 0.4724, 0.5682, 0.433, 0.5455, 0.3937, 0.5227, 0.433, 0.5455, 0.3937, 0.5, 0.3937, 0.5227, 0.433, 0.6136, 0.3543, 0.5682, 0.3543, 0.5909, 0.3937, 0.6136, 0.3543, 0.5909, 0.3149, 0.5682, 0.3543, 0.5909, 0.3149, 0.5455, 0.3149, 0.5682, 0.3543, 0.4318, 0.3543, 0.3864, 0.3543, 0.4091, 0.3937, 0.4318, 0.3543, 0.4091, 0.3149, 0.3864, 0.3543, 0.4091, 0.3149, 0.3636, 0.3149, 0.3864, 0.3543, 0.25, 0.3543, 0.2045, 0.3543, 0.2273, 0.3937, 0.25, 0.3543, 0.2273, 0.3149, 0.2045, 0.3543, 0.2273, 0.3149, 0.1818, 0.3149, 0.2045, 0.3543, 0.9773, 0.3543, 0.9318, 0.3543, 0.9545, 0.3937, 0.9773, 0.3543, 0.9545, 0.3149, 0.9318, 0.3543, 0.7955, 0.3543, 0.75, 0.3543, 0.7727, 0.3937, 0.7955, 0.3543, 0.7727, 0.3149, 0.75, 0.3543, 0.7727, 0.3149, 0.7273, 0.3149, 0.75, 0.3543, 0.5682, 0.1968, 0.5455, 0.2362, 0.5909, 0.2362, 0.5682, 0.1968, 0.5227, 0.1968, 0.5455, 0.2362, 0.5227, 0.1968, 0.5, 0.2362, 0.5455, 0.2362, 0.3864, 0.1968, 0.3636, 0.2362, 0.4091, 0.2362, 0.3864, 0.1968, 0.3409, 0.1968, 0.3636, 0.2362, 0.3409, 0.1968, 0.3182, 0.2362, 0.3636, 0.2362, 0.2045, 0.1968, 0.1818, 0.2362, 0.2273, 0.2362, 0.2045, 0.1968, 0.1591, 0.1968, 0.1818, 0.2362, 0.1591, 0.1968, 0.1364, 0.2362, 0.1818, 0.2362, 0.9318, 0.1968, 0.9091, 0.2362, 0.9545, 0.2362, 0.8864, 0.1968, 0.8636, 0.2362, 0.9091, 0.2362, 0.75, 0.1968, 0.7273, 0.2362, 0.7727, 0.2362, 0.75, 0.1968, 0.7045, 0.1968, 0.7273, 0.2362, 0.7045, 0.1968, 0.6818, 0.2362, 0.7273, 0.2362, 0.5227, 0.1968, 0.4773, 0.1968, 0.5, 0.2362, 0.5227, 0.1968, 0.5, 0.1575, 0.4773, 0.1968, 0.5, 0.1575, 0.4545, 0.1575, 0.4773, 0.1968, 0.3409, 0.1968, 0.2955, 0.1968, 0.3182, 0.2362, 0.3409, 0.1968, 0.3182, 0.1575, 0.2955, 0.1968, 0.1591, 0.1968, 0.1136, 0.1968, 0.1364, 0.2362, 0.1591, 0.1968, 0.1364, 0.1575, 0.1136, 0.1968, 0.1364, 0.1575, 0.09091, 0.1575, 0.1136, 0.1968, 0.8864, 0.1968, 0.8409, 0.1968, 0.8636, 0.2362, 0.8864, 0.1968, 0.8636, 0.1575, 0.8409, 0.1968, 0.8636, 0.1575, 0.8182, 0.1575, 0.8409, 0.1968, 0.7045, 0.1968, 0.6591, 0.1968, 0.6818, 0.2362, 0.7045, 0.1968, 0.6818, 0.1575, 0.6591, 0.1968, 0.6818, 0.1575, 0.6364, 0.1575, 0.6591, 0.1968, 0.4773, 0.03937, 0.4545, 0.07873, 0.5, 0.07873, 0.4773, 0.03937, 0.4318, 0.03937, 0.4545, 0.07873, 0.4318, 0.03937, 0.4091, 0.07873, 0.4545, 0.07873, 0.2955, 0.03937, 0.2727, 0.07873, 0.3182, 0.07873, 0.2955, 0.03937, 0.25, 0.03937, 0.2727, 0.07873, 0.25, 0.03937, 0.2273, 0.07873, 0.2727, 0.07873, 0.1136, 0.03937, 0.09091, 0.07873, 0.1364, 0.07873, 0.1136, 0.03937, 0.06818, 0.03937, 0.09091, 0.07873, 0.06818, 0.03937, 0.04545, 0.07873, 0.09091, 0.07873, 0.6818, 0.1575, 0.6591, 0.1181, 0.6364, 0.1575, 0.6818, 0.1575, 0.7045, 0.1181, 0.6591, 0.1181, 0.7045, 0.1181, 0.6818, 0.07873, 0.6591, 0.1181, 0.8409, 0.03937, 0.8182, 0.07873, 0.8636, 0.07873, 0.8409, 0.03937, 0.7955, 0.03937, 0.8182, 0.07873, 0.7955, 0.03937, 0.7727, 0.07873, 0.8182, 0.07873])
me_icosphere.use_remesh_fix_poles = True
me_icosphere.use_remesh_preserve_attributes = False
me_icosphere.use_mirror_vertex_groups = False
me_icosphere.update()
me_icosphere_003 = bpy.data.meshes.new('Icosphere.003')
me_icosphere_003.from_pydata([(0.0, 0.0, -1.0), (0.7236, -0.5257, -0.4472), (-0.2764, -0.8506, -0.4472), (-0.8944, 0.0, -0.4472), (-0.2764, 0.8506, -0.4472), (0.7236, 0.5257, -0.4472), (0.2764, -0.8506, 0.4472), (-0.7236, -0.5257, 0.4472), (-0.7236, 0.5257, 0.4472), (0.2764, 0.8506, 0.4472), (0.8944, 0.0, 0.4472), (0.0, 0.0, 1.0), (-0.1625, -0.5, -0.8507), (0.4253, -0.309, -0.8507), (0.2629, -0.809, -0.5257), (0.8506, 0.0, -0.5257), (0.4253, 0.309, -0.8507), (-0.5257, 0.0, -0.8507), (-0.6882, -0.5, -0.5257), (-0.1625, 0.5, -0.8507), (-0.6882, 0.5, -0.5257), (0.2629, 0.809, -0.5257), (0.9511, -0.309, 0.0), (0.9511, 0.309, 0.0), (0.0, -1.0, 0.0), (0.5878, -0.809, 0.0), (-0.9511, -0.309, 0.0), (-0.5878, -0.809, 0.0), (-0.5878, 0.809, 0.0), (-0.9511, 0.309, 0.0), (0.5878, 0.809, 0.0), (0.0, 1.0, 0.0), (0.6882, -0.5, 0.5257), (-0.2629, -0.809, 0.5257), (-0.8506, 0.0, 0.5257), (-0.2629, 0.809, 0.5257), (0.6882, 0.5, 0.5257), (0.1625, -0.5, 0.8507), (0.5257, 0.0, 0.8507), (-0.4253, -0.309, 0.8507), (-0.4253, 0.309, 0.8507), (0.1625, 0.5, 0.8507), (-0.1625, -0.5, -0.8507), (-0.1625, -0.5, -0.8507), (-0.1625, -0.5, -0.8507), (-0.1625, -0.5, -0.8507), (-0.1625, -0.5, -0.8507), (0.0, 0.0, -1.0), (0.0, 0.0, -1.0), (0.0, 0.0, -1.0), (0.0, 0.0, -1.0), (0.4253, -0.309, -0.8507), (0.4253, -0.309, -0.8507), (0.4253, -0.309, -0.8507), (0.4253, -0.309, -0.8507), (0.4253, -0.309, -0.8507), (0.7236, -0.5257, -0.4472), (0.7236, -0.5257, -0.4472), (0.7236, -0.5257, -0.4472), (0.7236, -0.5257, -0.4472), (0.2629, -0.809, -0.5257), (0.2629, -0.809, -0.5257), (0.2629, -0.809, -0.5257), (0.2629, -0.809, -0.5257), (0.2629, -0.809, -0.5257), (-0.2764, -0.8506, -0.4472), (-0.2764, -0.8506, -0.4472), (-0.2764, -0.8506, -0.4472), (-0.2764, -0.8506, -0.4472), (0.8506, 0.0, -0.5257), (0.8506, 0.0, -0.5257), (0.8506, 0.0, -0.5257), (0.8506, 0.0, -0.5257), (0.8506, 0.0, -0.5257), (0.4253, 0.309, -0.8507), (0.4253, 0.309, -0.8507), (0.4253, 0.309, -0.8507), (0.4253, 0.309, -0.8507), (0.4253, 0.309, -0.8507), (0.7236, 0.5257, -0.4472), (0.7236, 0.5257, -0.4472), (0.7236, 0.5257, -0.4472), (0.7236, 0.5257, -0.4472), (-0.5257, 0.0, -0.8507), (-0.5257, 0.0, -0.8507), (-0.5257, 0.0, -0.8507), (-0.5257, 0.0, -0.8507), (-0.5257, 0.0, -0.8507), (-0.6882, -0.5, -0.5257), (-0.6882, -0.5, -0.5257), (-0.6882, -0.5, -0.5257), (-0.6882, -0.5, -0.5257), (-0.6882, -0.5, -0.5257), (-0.8944, 0.0, -0.4472), (-0.8944, 0.0, -0.4472), (-0.8944, 0.0, -0.4472), (-0.8944, 0.0, -0.4472), (-0.1625, 0.5, -0.8507), (-0.1625, 0.5, -0.8507), (-0.1625, 0.5, -0.8507), (-0.1625, 0.5, -0.8507), (-0.1625, 0.5, -0.8507), (-0.6882, 0.5, -0.5257), (-0.6882, 0.5, -0.5257), (-0.6882, 0.5, -0.5257), (-0.6882, 0.5, -0.5257), (-0.6882, 0.5, -0.5257), (-0.2764, 0.8506, -0.4472), (-0.2764, 0.8506, -0.4472), (-0.2764, 0.8506, -0.4472), (-0.2764, 0.8506, -0.4472), (0.2629, 0.809, -0.5257), (0.2629, 0.809, -0.5257), (0.2629, 0.809, -0.5257), (0.2629, 0.809, -0.5257), (0.2629, 0.809, -0.5257), (0.9511, -0.309, 0.0), (0.9511, -0.309, 0.0), (0.9511, -0.309, 0.0), (0.9511, -0.309, 0.0), (0.9511, -0.309, 0.0), (0.9511, 0.309, 0.0), (0.9511, 0.309, 0.0), (0.9511, 0.309, 0.0), (0.9511, 0.309, 0.0), (0.9511, 0.309, 0.0), (0.8944, 0.0, 0.4472), (0.8944, 0.0, 0.4472), (0.8944, 0.0, 0.4472), (0.8944, 0.0, 0.4472), (0.0, -1.0, 0.0), (0.0, -1.0, 0.0), (0.0, -1.0, 0.0), (0.0, -1.0, 0.0), (0.0, -1.0, 0.0), (0.5878, -0.809, 0.0), (0.5878, -0.809, 0.0), (0.5878, -0.809, 0.0), (0.5878, -0.809, 0.0), (0.5878, -0.809, 0.0), (0.2764, -0.8506, 0.4472), (0.2764, -0.8506, 0.4472), (0.2764, -0.8506, 0.4472), (0.2764, -0.8506, 0.4472), (-0.9511, -0.309, 0.0), (-0.9511, -0.309, 0.0), (-0.9511, -0.309, 0.0), (-0.9511, -0.309, 0.0), (-0.9511, -0.309, 0.0), (-0.5878, -0.809, 0.0), (-0.5878, -0.809, 0.0), (-0.5878, -0.809, 0.0), (-0.5878, -0.809, 0.0), (-0.5878, -0.809, 0.0), (-0.7236, -0.5257, 0.4472), (-0.7236, -0.5257, 0.4472), (-0.7236, -0.5257, 0.4472), (-0.7236, -0.5257, 0.4472), (-0.5878, 0.809, 0.0), (-0.5878, 0.809, 0.0), (-0.5878, 0.809, 0.0), (-0.5878, 0.809, 0.0), (-0.5878, 0.809, 0.0), (-0.9511, 0.309, 0.0), (-0.9511, 0.309, 0.0), (-0.9511, 0.309, 0.0), (-0.9511, 0.309, 0.0), (-0.9511, 0.309, 0.0), (-0.7236, 0.5257, 0.4472), (-0.7236, 0.5257, 0.4472), (-0.7236, 0.5257, 0.4472), (-0.7236, 0.5257, 0.4472), (0.5878, 0.809, 0.0), (0.5878, 0.809, 0.0), (0.5878, 0.809, 0.0), (0.5878, 0.809, 0.0), (0.5878, 0.809, 0.0), (0.0, 1.0, 0.0), (0.0, 1.0, 0.0), (0.0, 1.0, 0.0), (0.0, 1.0, 0.0), (0.0, 1.0, 0.0), (0.2764, 0.8506, 0.4472), (0.2764, 0.8506, 0.4472), (0.2764, 0.8506, 0.4472), (0.2764, 0.8506, 0.4472), (0.6882, -0.5, 0.5257), (0.6882, -0.5, 0.5257), (0.6882, -0.5, 0.5257), (0.6882, -0.5, 0.5257), (0.6882, -0.5, 0.5257), (-0.2629, -0.809, 0.5257), (-0.2629, -0.809, 0.5257), (-0.2629, -0.809, 0.5257), (-0.2629, -0.809, 0.5257), (-0.2629, -0.809, 0.5257), (-0.8506, 0.0, 0.5257), (-0.8506, 0.0, 0.5257), (-0.8506, 0.0, 0.5257), (-0.8506, 0.0, 0.5257), (-0.8506, 0.0, 0.5257), (-0.2629, 0.809, 0.5257), (-0.2629, 0.809, 0.5257), (-0.2629, 0.809, 0.5257), (-0.2629, 0.809, 0.5257), (-0.2629, 0.809, 0.5257), (0.6882, 0.5, 0.5257), (0.6882, 0.5, 0.5257), (0.6882, 0.5, 0.5257), (0.6882, 0.5, 0.5257), (0.6882, 0.5, 0.5257), (0.1625, -0.5, 0.8507), (0.1625, -0.5, 0.8507), (0.1625, -0.5, 0.8507), (0.1625, -0.5, 0.8507), (0.1625, -0.5, 0.8507), (0.5257, 0.0, 0.8507), (0.5257, 0.0, 0.8507), (0.5257, 0.0, 0.8507), (0.5257, 0.0, 0.8507), (0.5257, 0.0, 0.8507), (0.0, 0.0, 1.0), (0.0, 0.0, 1.0), (0.0, 0.0, 1.0), (0.0, 0.0, 1.0), (-0.4253, -0.309, 0.8507), (-0.4253, -0.309, 0.8507), (-0.4253, -0.309, 0.8507), (-0.4253, -0.309, 0.8507), (-0.4253, -0.309, 0.8507), (-0.4253, 0.309, 0.8507), (-0.4253, 0.309, 0.8507), (-0.4253, 0.309, 0.8507), (-0.4253, 0.309, 0.8507), (-0.4253, 0.309, 0.8507), (0.1625, 0.5, 0.8507), (0.1625, 0.5, 0.8507), (0.1625, 0.5, 0.8507), (0.1625, 0.5, 0.8507), (0.1625, 0.5, 0.8507), (-0.08123, -0.25, -0.9253), (0.5745, -0.4174, -0.6489), (-0.00676, -0.8298, -0.4865), (0.7871, -0.2629, -0.4865), (0.5745, 0.4174, -0.6489), (-0.2629, 0.0, -0.9253), (-0.7913, -0.25, -0.4865), (-0.08123, 0.25, -0.9253), (-0.4823, 0.6753, -0.4865), (0.4932, 0.6674, -0.4865), (0.8373, -0.4174, -0.2236), (0.9227, 0.1545, 0.2236), (-0.1382, -0.9253, -0.2236), (0.4321, -0.8298, 0.2236), (-0.9227, -0.1545, -0.2236), (-0.6557, -0.6674, 0.2236), (-0.4321, 0.8298, -0.2236), (-0.8373, 0.4174, 0.2236), (0.6557, 0.6674, -0.2236), (0.1382, 0.9253, 0.2236), (0.4823, -0.6753, 0.4865), (-0.4932, -0.6674, 0.4865), (-0.7871, 0.2629, 0.4865), (0.00676, 0.8298, 0.4865), (0.7913, 0.25, 0.4865), (0.2194, -0.6753, 0.6489), (0.2629, 0.0, 0.9253), (-0.5745, -0.4174, 0.6489), (-0.5745, 0.4174, 0.6489), (0.2194, 0.6753, 0.6489), (-0.2194, -0.6753, -0.6489), (0.2127, -0.1545, -0.9253), (0.4932, -0.6674, -0.4865), (0.7871, 0.2629, -0.4865), (0.2127, 0.1545, -0.9253), (-0.7101, 0.0, -0.6489), (-0.4823, -0.6753, -0.4865), (-0.2194, 0.6753, -0.6489), (-0.7913, 0.25, -0.4865), (-0.00676, 0.8298, -0.4865), (0.9227, -0.1545, 0.2236), (0.8373, 0.4174, -0.2236), (0.1382, -0.9253, 0.2236), (0.6557, -0.6674, -0.2236), (-0.8373, -0.4174, 0.2236), (-0.4321, -0.8298, -0.2236), (-0.6557, 0.6674, 0.2236), (-0.9227, 0.1545, -0.2236), (0.4321, 0.8298, 0.2236), (-0.1382, 0.9253, -0.2236), (0.7913, -0.25, 0.4865), (0.00676, -0.8298, 0.4865), (-0.7871, -0.2629, 0.4865), (-0.4932, 0.6674, 0.4865), (0.4823, 0.6753, 0.4865), (0.08123, -0.25, 0.9253), (0.7101, 0.0, 0.6489), (-0.2127, -0.1545, 0.9253), (-0.2127, 0.1545, 0.9253), (0.08123, 0.25, 0.9253), (0.3441, 0.25, 0.8507), (0.607, 0.25, 0.6882), (0.4253, 0.5, 0.6882), (-0.1314, 0.4045, 0.8507), (-0.05021, 0.6545, 0.6882), (-0.3441, 0.559, 0.6882), (-0.4253, 0.0, 0.8507), (-0.638, 0.1545, 0.6882), (-0.638, -0.1545, 0.6882), (-0.1314, -0.4045, 0.8507), (-0.3441, -0.559, 0.6882), (-0.05021, -0.6545, 0.6882), (0.3441, -0.25, 0.8507), (0.4253, -0.5, 0.6882), (0.607, -0.25, 0.6882), (0.8196, 0.4045, 0.2629), (0.7694, 0.559, 0.0), (0.638, 0.6545, 0.2629), (-0.1314, 0.9045, 0.2629), (-0.2939, 0.9045, 0.0), (-0.4253, 0.809, 0.2629), (-0.9009, 0.1545, 0.2629), (-0.9511, 0.0, 0.0), (-0.9009, -0.1545, 0.2629), (-0.4253, -0.809, 0.2629), (-0.2939, -0.9045, 0.0), (-0.1314, -0.9045, 0.2629), (0.638, -0.6545, 0.2629), (0.7694, -0.559, 0.0), (0.8196, -0.4045, 0.2629), (0.2939, 0.9045, 0.0), (0.4253, 0.809, -0.2629), (0.1314, 0.9045, -0.2629), (-0.7694, 0.559, 0.0), (-0.638, 0.6545, -0.2629), (-0.8196, 0.4045, -0.2629), (-0.7694, -0.559, 0.0), (-0.8196, -0.4045, -0.2629), (-0.638, -0.6545, -0.2629), (0.2939, -0.9045, 0.0), (0.1314, -0.9045, -0.2629), (0.4253, -0.809, -0.2629), (0.9511, 0.0, 0.0), (0.9009, -0.1545, -0.2629), (0.9009, 0.1545, -0.2629), (0.3441, 0.559, -0.6882), (0.1314, 0.4045, -0.8507), (0.05021, 0.6545, -0.6882), (-0.4253, 0.5, -0.6882), (-0.3441, 0.25, -0.8507), (-0.607, 0.25, -0.6882), (-0.607, -0.25, -0.6882), (-0.3441, -0.25, -0.8507), (-0.4253, -0.5, -0.6882), (0.638, 0.1545, -0.6882), (0.638, -0.1545, -0.6882), (0.4253, 0.0, -0.8507), (0.05021, -0.6545, -0.6882), (0.1314, -0.4045, -0.8507), (0.3441, -0.559, -0.6882), (-0.08123, -0.25, -0.9253), (-0.2194, -0.6753, -0.6489), (-0.3441, -0.25, -0.8507), (-0.4253, -0.5, -0.6882), (0.05021, -0.6545, -0.6882), (0.1314, -0.4045, -0.8507), (-0.2629, 0.0, -0.9253), (-0.08123, 0.25, -0.9253), (0.2127, -0.1545, -0.9253), (0.2127, 0.1545, -0.9253), (0.5745, -0.4174, -0.6489), (0.638, -0.1545, -0.6882), (0.4253, 0.0, -0.8507), (0.3441, -0.559, -0.6882), (0.7871, -0.2629, -0.4865), (0.8373, -0.4174, -0.2236), (0.4932, -0.6674, -0.4865), (0.6557, -0.6674, -0.2236), (-0.00676, -0.8298, -0.4865), (0.1314, -0.9045, -0.2629), (0.4253, -0.809, -0.2629), (-0.1382, -0.9253, -0.2236), (-0.4823, -0.6753, -0.4865), (-0.4321, -0.8298, -0.2236), (0.7871, 0.2629, -0.4865), (0.9009, -0.1545, -0.2629), (0.9009, 0.1545, -0.2629), (0.638, 0.1545, -0.6882), (0.5745, 0.4174, -0.6489), (0.3441, 0.559, -0.6882), (0.1314, 0.4045, -0.8507), (0.4932, 0.6674, -0.4865), (0.6557, 0.6674, -0.2236), (0.8373, 0.4174, -0.2236), (-0.7101, 0.0, -0.6489), (-0.3441, 0.25, -0.8507), (-0.607, 0.25, -0.6882), (-0.607, -0.25, -0.6882), (-0.7913, -0.25, -0.4865), (-0.8196, -0.4045, -0.2629), (-0.638, -0.6545, -0.2629), (-0.9227, -0.1545, -0.2236), (-0.7913, 0.25, -0.4865), (-0.9227, 0.1545, -0.2236), (-0.2194, 0.6753, -0.6489), (0.05021, 0.6545, -0.6882), (-0.4253, 0.5, -0.6882), (-0.4823, 0.6753, -0.4865), (-0.638, 0.6545, -0.2629), (-0.8196, 0.4045, -0.2629), (-0.4321, 0.8298, -0.2236), (-0.00676, 0.8298, -0.4865), (-0.1382, 0.9253, -0.2236), (0.4253, 0.809, -0.2629), (0.1314, 0.9045, -0.2629), (0.9227, -0.1545, 0.2236), (0.7694, -0.559, 0.0), (0.8196, -0.4045, 0.2629), (0.9511, 0.0, 0.0), (0.9227, 0.1545, 0.2236), (0.8196, 0.4045, 0.2629), (0.7694, 0.559, 0.0), (0.7913, 0.25, 0.4865), (0.7913, -0.25, 0.4865), (0.7101, 0.0, 0.6489), (0.1382, -0.9253, 0.2236), (-0.2939, -0.9045, 0.0), (-0.1314, -0.9045, 0.2629), (0.2939, -0.9045, 0.0), (0.4321, -0.8298, 0.2236), (0.638, -0.6545, 0.2629), (0.4823, -0.6753, 0.4865), (0.2194, -0.6753, 0.6489), (0.00676, -0.8298, 0.4865), (-0.8373, -0.4174, 0.2236), (-0.9511, 0.0, 0.0), (-0.9009, -0.1545, 0.2629), (-0.7694, -0.559, 0.0), (-0.6557, -0.6674, 0.2236), (-0.4253, -0.809, 0.2629), (-0.4932, -0.6674, 0.4865), (-0.5745, -0.4174, 0.6489), (-0.7871, -0.2629, 0.4865), (-0.6557, 0.6674, 0.2236), (-0.2939, 0.9045, 0.0), (-0.4253, 0.809, 0.2629), (-0.7694, 0.559, 0.0), (-0.8373, 0.4174, 0.2236), (-0.9009, 0.1545, 0.2629), (-0.7871, 0.2629, 0.4865), (-0.5745, 0.4174, 0.6489), (-0.4932, 0.6674, 0.4865), (0.4321, 0.8298, 0.2236), (0.638, 0.6545, 0.2629), (0.2939, 0.9045, 0.0), (0.1382, 0.9253, 0.2236), (-0.1314, 0.9045, 0.2629), (0.00676, 0.8298, 0.4865), (0.2194, 0.6753, 0.6489), (0.4823, 0.6753, 0.4865), (0.4253, -0.5, 0.6882), (0.607, -0.25, 0.6882), (-0.3441, -0.559, 0.6882), (-0.05021, -0.6545, 0.6882), (-0.638, 0.1545, 0.6882), (-0.638, -0.1545, 0.6882), (-0.05021, 0.6545, 0.6882), (-0.3441, 0.559, 0.6882), (0.607, 0.25, 0.6882), (0.4253, 0.5, 0.6882), (0.08123, -0.25, 0.9253), (-0.1314, -0.4045, 0.8507), (0.3441, -0.25, 0.8507), (0.2629, 0.0, 0.9253), (0.3441, 0.25, 0.8507), (-0.2127, -0.1545, 0.9253), (-0.2127, 0.1545, 0.9253), (0.08123, 0.25, 0.9253), (-0.4253, 0.0, 0.8507), (-0.1314, 0.4045, 0.8507)], [], [(47, 271, 240), (56, 241, 243), (48, 360, 245), (49, 366, 247), (50, 367, 274), (57, 374, 250), (65, 242, 252), (93, 246, 254), (107, 248, 256), (80, 249, 258), (59, 375, 283), (68, 381, 285), (96, 401, 287), (110, 410, 289), (82, 392, 281), (141, 260, 265), (155, 261, 267), (169, 262, 268), (183, 263, 269), (127, 264, 296), (216, 300, 266), (38, 468, 474), (207, 294, 469), (238, 303, 477), (41, 466, 479), (202, 293, 467), (233, 306, 476), (40, 464, 478), (197, 292, 465), (228, 309, 475), (39, 462, 471), (192, 291, 463), (214, 312, 470), (37, 460, 472), (187, 290, 461), (121, 315, 251), (23, 421, 420), (173, 288, 453), (177, 318, 259), (31, 444, 456), (159, 286, 445), (163, 321, 257), (29, 435, 448), (145, 284, 436), (149, 324, 255), (27, 426, 439), (131, 282, 427), (135, 327, 253), (25, 416, 430), (117, 280, 417), (176, 330, 452), (30, 413, 454), (112, 279, 414), (162, 333, 443), (28, 408, 446), (103, 278, 409), (148, 336, 434), (26, 399, 437), (89, 276, 400), (134, 339, 425), (24, 379, 428), (61, 272, 380), (120, 342, 415), (22, 385, 418), (70, 273, 386), (74, 345, 244), (16, 390, 389), (98, 277, 405), (101, 348, 404), (19, 395, 406), (84, 275, 396), (87, 351, 394), (17, 362, 397), (43, 270, 363), (73, 354, 384), (15, 371, 387), (55, 368, 372), (46, 357, 361), (12, 365, 364), (13, 370, 373), (373, 376, 14), (373, 370, 376), (370, 1, 376), (364, 359, 64), (364, 365, 359), (365, 54, 359), (361, 378, 2), (361, 357, 378), (357, 63, 378), (372, 369, 78), (372, 368, 369), (368, 0, 369), (387, 356, 77), (387, 371, 356), (371, 53, 356), (384, 388, 5), (384, 354, 388), (354, 76, 388), (363, 382, 18), (363, 270, 382), (270, 66, 382), (397, 353, 92), (397, 362, 353), (362, 45, 353), (394, 398, 3), (394, 351, 398), (351, 91, 398), (396, 402, 20), (396, 275, 402), (275, 94, 402), (406, 350, 106), (406, 395, 350), (395, 86, 350), (404, 407, 4), (404, 348, 407), (348, 105, 407), (405, 411, 21), (405, 277, 411), (277, 108, 411), (389, 347, 115), (389, 390, 347), (390, 100, 347), (244, 391, 79), (244, 345, 391), (345, 114, 391), (386, 393, 125), (386, 273, 393), (273, 81, 393), (418, 344, 124), (418, 385, 344), (385, 72, 344), (415, 419, 10), (415, 342, 419), (342, 123, 419), (380, 377, 139), (380, 272, 377), (272, 58, 377), (428, 341, 138), (428, 379, 341), (379, 62, 341), (425, 429, 6), (425, 339, 429), (339, 137, 429), (400, 383, 153), (400, 276, 383), (276, 67, 383), (437, 338, 152), (437, 399, 338), (399, 90, 338), (434, 438, 7), (434, 336, 438), (336, 151, 438), (409, 403, 167), (409, 278, 403), (278, 95, 403), (446, 335, 166), (446, 408, 335), (408, 104, 335), (443, 447, 8), (443, 333, 447), (333, 165, 447), (414, 412, 181), (414, 279, 412), (279, 109, 412), (454, 332, 180), (454, 413, 332), (413, 113, 332), (452, 455, 9), (452, 330, 455), (330, 179, 455), (417, 423, 32), (417, 280, 423), (280, 128, 423), (430, 329, 190), (430, 416, 329), (416, 119, 329), (253, 431, 140), (253, 327, 431), (327, 189, 431), (427, 433, 33), (427, 282, 433), (282, 142, 433), (439, 326, 195), (439, 426, 326), (426, 133, 326), (255, 440, 154), (255, 324, 440), (324, 194, 440), (436, 442, 34), (436, 284, 442), (284, 156, 442), (448, 323, 200), (448, 435, 323), (435, 147, 323), (257, 449, 168), (257, 321, 449), (321, 199, 449), (445, 451, 35), (445, 286, 451), (286, 170, 451), (456, 320, 205), (456, 444, 320), (444, 161, 320), (259, 457, 182), (259, 318, 457), (318, 204, 457), (453, 459, 36), (453, 288, 459), (288, 184, 459), (420, 317, 210), (420, 421, 317), (421, 175, 317), (251, 422, 126), (251, 315, 422), (315, 209, 422), (461, 424, 220), (461, 290, 424), (290, 129, 424), (472, 314, 219), (472, 460, 314), (460, 188, 314), (470, 473, 11), (470, 312, 473), (312, 218, 473), (463, 432, 215), (463, 291, 432), (291, 143, 432), (471, 311, 213), (471, 462, 311), (462, 193, 311), (475, 295, 222), (475, 309, 295), (309, 212, 295), (465, 441, 229), (465, 292, 441), (292, 157, 441), (478, 308, 227), (478, 464, 308), (464, 198, 308), (476, 297, 223), (476, 306, 297), (306, 226, 297), (467, 450, 234), (467, 293, 450), (293, 171, 450), (479, 305, 232), (479, 466, 305), (466, 203, 305), (477, 298, 224), (477, 303, 298), (303, 231, 298), (469, 458, 239), (469, 294, 458), (294, 185, 458), (474, 302, 237), (474, 468, 302), (468, 208, 302), (266, 299, 221), (266, 300, 299), (300, 236, 299), (296, 301, 217), (296, 264, 301), (264, 206, 301), (269, 304, 235), (269, 263, 304), (263, 201, 304), (268, 307, 230), (268, 262, 307), (262, 196, 307), (267, 310, 225), (267, 261, 310), (261, 191, 310), (265, 313, 211), (265, 260, 313), (260, 186, 313), (281, 316, 122), (281, 392, 316), (392, 174, 316), (289, 319, 178), (289, 410, 319), (410, 160, 319), (287, 322, 164), (287, 401, 322), (401, 146, 322), (285, 325, 150), (285, 381, 325), (381, 132, 325), (283, 328, 136), (283, 375, 328), (375, 118, 328), (258, 331, 172), (258, 249, 331), (249, 111, 331), (256, 334, 158), (256, 248, 334), (248, 102, 334), (254, 337, 144), (254, 246, 337), (246, 88, 337), (252, 340, 130), (252, 242, 340), (242, 60, 340), (250, 343, 116), (250, 374, 343), (374, 71, 343), (274, 346, 75), (274, 367, 346), (367, 99, 346), (247, 349, 97), (247, 366, 349), (366, 85, 349), (245, 352, 83), (245, 360, 352), (360, 44, 352), (243, 355, 69), (243, 241, 355), (241, 51, 355), (240, 358, 42), (240, 271, 358), (271, 52, 358)])
_uv = me_icosphere_003.uv_layers.new(name='UVMap')
_uv.uv.foreach_set('vector', [0.8182, 0.0, 0.7955, 0.03937, 0.8409, 0.03937, 0.7273, 0.1575, 0.7045, 0.1181, 0.6818, 0.1575, 0.09091, 0.0, 0.06818, 0.03937, 0.1136, 0.03937, 0.2727, 0.0, 0.25, 0.03937, 0.2955, 0.03937, 0.4545, 0.0, 0.4318, 0.03937, 0.4773, 0.03937, 0.7273, 0.1575, 0.6818, 0.1575, 0.7045, 0.1968, 0.9091, 0.1575, 0.8636, 0.1575, 0.8864, 0.1968, 0.1818, 0.1575, 0.1364, 0.1575, 0.1591, 0.1968, 0.3636, 0.1575, 0.3182, 0.1575, 0.3409, 0.1968, 0.5455, 0.1575, 0.5, 0.1575, 0.5227, 0.1968, 0.7273, 0.1575, 0.7045, 0.1968, 0.75, 0.1968, 0.9091, 0.1575, 0.8864, 0.1968, 0.9318, 0.1968, 0.1818, 0.1575, 0.1591, 0.1968, 0.2045, 0.1968, 0.3636, 0.1575, 0.3409, 0.1968, 0.3864, 0.1968, 0.5455, 0.1575, 0.5227, 0.1968, 0.5682, 0.1968, 0.8182, 0.3149, 0.7727, 0.3149, 0.7955, 0.3543, 1.0, 0.3149, 0.9545, 0.3149, 0.9773, 0.3543, 0.2727, 0.3149, 0.2273, 0.3149, 0.25, 0.3543, 0.4545, 0.3149, 0.4091, 0.3149, 0.4318, 0.3543, 0.6364, 0.3149, 0.5909, 0.3149, 0.6136, 0.3543, 0.5909, 0.3937, 0.5455, 0.3937, 0.5682, 0.433, 0.5909, 0.3937, 0.5682, 0.3543, 0.5455, 0.3937, 0.5455, 0.3149, 0.5, 0.3149, 0.5227, 0.3543, 0.4091, 0.3937, 0.3636, 0.3937, 0.3864, 0.433, 0.4091, 0.3937, 0.3864, 0.3543, 0.3636, 0.3937, 0.3636, 0.3149, 0.3182, 0.3149, 0.3409, 0.3543, 0.2273, 0.3937, 0.1818, 0.3937, 0.2045, 0.433, 0.2273, 0.3937, 0.2045, 0.3543, 0.1818, 0.3937, 0.1818, 0.3149, 0.1364, 0.3149, 0.1591, 0.3543, 0.9545, 0.3937, 0.9091, 0.3937, 0.9318, 0.433, 0.9545, 0.3937, 0.9318, 0.3543, 0.9091, 0.3937, 0.9091, 0.3149, 0.8636, 0.3149, 0.8864, 0.3543, 0.7727, 0.3937, 0.7273, 0.3937, 0.75, 0.433, 0.7727, 0.3937, 0.75, 0.3543, 0.7273, 0.3937, 0.7273, 0.3149, 0.6818, 0.3149, 0.7045, 0.3543, 0.5909, 0.2362, 0.5682, 0.2756, 0.6136, 0.2756, 0.5909, 0.2362, 0.5455, 0.2362, 0.5682, 0.2756, 0.5, 0.2362, 0.4773, 0.2756, 0.5227, 0.2756, 0.4091, 0.2362, 0.3864, 0.2756, 0.4318, 0.2756, 0.4091, 0.2362, 0.3636, 0.2362, 0.3864, 0.2756, 0.3182, 0.2362, 0.2955, 0.2756, 0.3409, 0.2756, 0.2273, 0.2362, 0.2045, 0.2756, 0.25, 0.2756, 0.2273, 0.2362, 0.1818, 0.2362, 0.2045, 0.2756, 0.1364, 0.2362, 0.1136, 0.2756, 0.1591, 0.2756, 0.9545, 0.2362, 0.9318, 0.2756, 0.9773, 0.2756, 0.9545, 0.2362, 0.9091, 0.2362, 0.9318, 0.2756, 0.8636, 0.2362, 0.8409, 0.2756, 0.8864, 0.2756, 0.7727, 0.2362, 0.75, 0.2756, 0.7955, 0.2756, 0.7727, 0.2362, 0.7273, 0.2362, 0.75, 0.2756, 0.6818, 0.2362, 0.6591, 0.2756, 0.7045, 0.2756, 0.5, 0.2362, 0.4545, 0.2362, 0.4773, 0.2756, 0.5, 0.2362, 0.4773, 0.1968, 0.4545, 0.2362, 0.4545, 0.1575, 0.4091, 0.1575, 0.4318, 0.1968, 0.3182, 0.2362, 0.2727, 0.2362, 0.2955, 0.2756, 0.3182, 0.2362, 0.2955, 0.1968, 0.2727, 0.2362, 0.2727, 0.1575, 0.2273, 0.1575, 0.25, 0.1968, 0.1364, 0.2362, 0.09091, 0.2362, 0.1136, 0.2756, 0.1364, 0.2362, 0.1136, 0.1968, 0.09091, 0.2362, 0.09091, 0.1575, 0.04545, 0.1575, 0.06818, 0.1968, 0.8636, 0.2362, 0.8182, 0.2362, 0.8409, 0.2756, 0.8636, 0.2362, 0.8409, 0.1968, 0.8182, 0.2362, 0.8182, 0.1575, 0.7727, 0.1575, 0.7955, 0.1968, 0.6818, 0.2362, 0.6364, 0.2362, 0.6591, 0.2756, 0.6818, 0.2362, 0.6591, 0.1968, 0.6364, 0.2362, 0.6364, 0.1575, 0.5909, 0.1575, 0.6136, 0.1968, 0.5, 0.07873, 0.4773, 0.1181, 0.5227, 0.1181, 0.5, 0.07873, 0.4545, 0.07873, 0.4773, 0.1181, 0.4091, 0.07873, 0.3864, 0.1181, 0.4318, 0.1181, 0.3182, 0.07873, 0.2955, 0.1181, 0.3409, 0.1181, 0.3182, 0.07873, 0.2727, 0.07873, 0.2955, 0.1181, 0.2273, 0.07873, 0.2045, 0.1181, 0.25, 0.1181, 0.1364, 0.07873, 0.1136, 0.1181, 0.1591, 0.1181, 0.1364, 0.07873, 0.09091, 0.07873, 0.1136, 0.1181, 0.04545, 0.07873, 0.02273, 0.1181, 0.06818, 0.1181, 0.6364, 0.1575, 0.6136, 0.1181, 0.5909, 0.1575, 0.6364, 0.1575, 0.6591, 0.1181, 0.6136, 0.1181, 0.6818, 0.07873, 0.6591, 0.03937, 0.6364, 0.07873, 0.8636, 0.07873, 0.8409, 0.1181, 0.8864, 0.1181, 0.8636, 0.07873, 0.8182, 0.07873, 0.8409, 0.1181, 0.7727, 0.07873, 0.75, 0.1181, 0.7955, 0.1181, 0.7955, 0.1181, 0.7727, 0.1575, 0.8182, 0.1575, 0.7955, 0.1181, 0.75, 0.1181, 0.7727, 0.1575, 0.75, 0.1181, 0.7273, 0.1575, 0.7727, 0.1575, 0.8409, 0.1181, 0.7955, 0.1181, 0.8182, 0.1575, 0.8409, 0.1181, 0.8182, 0.07873, 0.7955, 0.1181, 0.8182, 0.07873, 0.7727, 0.07873, 0.7955, 0.1181, 0.8864, 0.1181, 0.8636, 0.1575, 0.9091, 0.1575, 0.8864, 0.1181, 0.8409, 0.1181, 0.8636, 0.1575, 0.8409, 0.1181, 0.8182, 0.1575, 0.8636, 0.1575, 0.6364, 0.07873, 0.6136, 0.03937, 0.5909, 0.07873, 0.6364, 0.07873, 0.6591, 0.03937, 0.6136, 0.03937, 0.6591, 0.03937, 0.6364, 0.0, 0.6136, 0.03937, 0.6136, 0.1181, 0.6364, 0.07873, 0.5909, 0.07873, 0.6136, 0.1181, 0.6591, 0.1181, 0.6364, 0.07873, 0.6591, 0.1181, 0.6818, 0.07873, 0.6364, 0.07873, 0.5909, 0.1575, 0.5682, 0.1181, 0.5455, 0.1575, 0.5909, 0.1575, 0.6136, 0.1181, 0.5682, 0.1181, 0.6136, 0.1181, 0.5909, 0.07873, 0.5682, 0.1181, 0.06818, 0.1181, 0.04545, 0.1575, 0.09091, 0.1575, 0.06818, 0.1181, 0.02273, 0.1181, 0.04545, 0.1575, 0.02273, 0.1181, 0.0, 0.1575, 0.04545, 0.1575, 0.1136, 0.1181, 0.06818, 0.1181, 0.09091, 0.1575, 0.1136, 0.1181, 0.09091, 0.07873, 0.06818, 0.1181, 0.09091, 0.07873, 0.04545, 0.07873, 0.06818, 0.1181, 0.1591, 0.1181, 0.1364, 0.1575, 0.1818, 0.1575, 0.1591, 0.1181, 0.1136, 0.1181, 0.1364, 0.1575, 0.1136, 0.1181, 0.09091, 0.1575, 0.1364, 0.1575, 0.25, 0.1181, 0.2273, 0.1575, 0.2727, 0.1575, 0.25, 0.1181, 0.2045, 0.1181, 0.2273, 0.1575, 0.2045, 0.1181, 0.1818, 0.1575, 0.2273, 0.1575, 0.2955, 0.1181, 0.25, 0.1181, 0.2727, 0.1575, 0.2955, 0.1181, 0.2727, 0.07873, 0.25, 0.1181, 0.2727, 0.07873, 0.2273, 0.07873, 0.25, 0.1181, 0.3409, 0.1181, 0.3182, 0.1575, 0.3636, 0.1575, 0.3409, 0.1181, 0.2955, 0.1181, 0.3182, 0.1575, 0.2955, 0.1181, 0.2727, 0.1575, 0.3182, 0.1575, 0.4318, 0.1181, 0.4091, 0.1575, 0.4545, 0.1575, 0.4318, 0.1181, 0.3864, 0.1181, 0.4091, 0.1575, 0.3864, 0.1181, 0.3636, 0.1575, 0.4091, 0.1575, 0.4773, 0.1181, 0.4318, 0.1181, 0.4545, 0.1575, 0.4773, 0.1181, 0.4545, 0.07873, 0.4318, 0.1181, 0.4545, 0.07873, 0.4091, 0.07873, 0.4318, 0.1181, 0.5227, 0.1181, 0.5, 0.1575, 0.5455, 0.1575, 0.5227, 0.1181, 0.4773, 0.1181, 0.5, 0.1575, 0.4773, 0.1181, 0.4545, 0.1575, 0.5, 0.1575, 0.6136, 0.1968, 0.5682, 0.1968, 0.5909, 0.2362, 0.6136, 0.1968, 0.5909, 0.1575, 0.5682, 0.1968, 0.5909, 0.1575, 0.5455, 0.1575, 0.5682, 0.1968, 0.6364, 0.2362, 0.6136, 0.1968, 0.5909, 0.2362, 0.6364, 0.2362, 0.6591, 0.1968, 0.6136, 0.1968, 0.6591, 0.1968, 0.6364, 0.1575, 0.6136, 0.1968, 0.6591, 0.2756, 0.6136, 0.2756, 0.6364, 0.3149, 0.6591, 0.2756, 0.6364, 0.2362, 0.6136, 0.2756, 0.6364, 0.2362, 0.5909, 0.2362, 0.6136, 0.2756, 0.7955, 0.1968, 0.75, 0.1968, 0.7727, 0.2362, 0.7955, 0.1968, 0.7727, 0.1575, 0.75, 0.1968, 0.7727, 0.1575, 0.7273, 0.1575, 0.75, 0.1968, 0.8182, 0.2362, 0.7955, 0.1968, 0.7727, 0.2362, 0.8182, 0.2362, 0.8409, 0.1968, 0.7955, 0.1968, 0.8409, 0.1968, 0.8182, 0.1575, 0.7955, 0.1968, 0.8409, 0.2756, 0.7955, 0.2756, 0.8182, 0.3149, 0.8409, 0.2756, 0.8182, 0.2362, 0.7955, 0.2756, 0.8182, 0.2362, 0.7727, 0.2362, 0.7955, 0.2756, 0.06818, 0.1968, 0.02273, 0.1968, 0.04545, 0.2362, 0.06818, 0.1968, 0.04545, 0.1575, 0.02273, 0.1968, 0.04545, 0.1575, 0.0, 0.1575, 0.02273, 0.1968, 0.09091, 0.2362, 0.06818, 0.1968, 0.04545, 0.2362, 0.09091, 0.2362, 0.1136, 0.1968, 0.06818, 0.1968, 0.1136, 0.1968, 0.09091, 0.1575, 0.06818, 0.1968, 0.1136, 0.2756, 0.06818, 0.2756, 0.09091, 0.3149, 0.1136, 0.2756, 0.09091, 0.2362, 0.06818, 0.2756, 0.09091, 0.2362, 0.04545, 0.2362, 0.06818, 0.2756, 0.25, 0.1968, 0.2045, 0.1968, 0.2273, 0.2362, 0.25, 0.1968, 0.2273, 0.1575, 0.2045, 0.1968, 0.2273, 0.1575, 0.1818, 0.1575, 0.2045, 0.1968, 0.2727, 0.2362, 0.25, 0.1968, 0.2273, 0.2362, 0.2727, 0.2362, 0.2955, 0.1968, 0.25, 0.1968, 0.2955, 0.1968, 0.2727, 0.1575, 0.25, 0.1968, 0.2955, 0.2756, 0.25, 0.2756, 0.2727, 0.3149, 0.2955, 0.2756, 0.2727, 0.2362, 0.25, 0.2756, 0.2727, 0.2362, 0.2273, 0.2362, 0.25, 0.2756, 0.4318, 0.1968, 0.3864, 0.1968, 0.4091, 0.2362, 0.4318, 0.1968, 0.4091, 0.1575, 0.3864, 0.1968, 0.4091, 0.1575, 0.3636, 0.1575, 0.3864, 0.1968, 0.4545, 0.2362, 0.4318, 0.1968, 0.4091, 0.2362, 0.4545, 0.2362, 0.4773, 0.1968, 0.4318, 0.1968, 0.4773, 0.1968, 0.4545, 0.1575, 0.4318, 0.1968, 0.4773, 0.2756, 0.4318, 0.2756, 0.4545, 0.3149, 0.4773, 0.2756, 0.4545, 0.2362, 0.4318, 0.2756, 0.4545, 0.2362, 0.4091, 0.2362, 0.4318, 0.2756, 0.7045, 0.2756, 0.6818, 0.3149, 0.7273, 0.3149, 0.7045, 0.2756, 0.6591, 0.2756, 0.6818, 0.3149, 0.6591, 0.2756, 0.6364, 0.3149, 0.6818, 0.3149, 0.75, 0.2756, 0.7045, 0.2756, 0.7273, 0.3149, 0.75, 0.2756, 0.7273, 0.2362, 0.7045, 0.2756, 0.7273, 0.2362, 0.6818, 0.2362, 0.7045, 0.2756, 0.7955, 0.2756, 0.7727, 0.3149, 0.8182, 0.3149, 0.7955, 0.2756, 0.75, 0.2756, 0.7727, 0.3149, 0.75, 0.2756, 0.7273, 0.3149, 0.7727, 0.3149, 0.8864, 0.2756, 0.8636, 0.3149, 0.9091, 0.3149, 0.8864, 0.2756, 0.8409, 0.2756, 0.8636, 0.3149, 0.8409, 0.2756, 0.8182, 0.3149, 0.8636, 0.3149, 0.9318, 0.2756, 0.8864, 0.2756, 0.9091, 0.3149, 0.9318, 0.2756, 0.9091, 0.2362, 0.8864, 0.2756, 0.9091, 0.2362, 0.8636, 0.2362, 0.8864, 0.2756, 0.9773, 0.2756, 0.9545, 0.3149, 1.0, 0.3149, 0.9773, 0.2756, 0.9318, 0.2756, 0.9545, 0.3149, 0.9318, 0.2756, 0.9091, 0.3149, 0.9545, 0.3149, 0.1591, 0.2756, 0.1364, 0.3149, 0.1818, 0.3149, 0.1591, 0.2756, 0.1136, 0.2756, 0.1364, 0.3149, 0.1136, 0.2756, 0.09091, 0.3149, 0.1364, 0.3149, 0.2045, 0.2756, 0.1591, 0.2756, 0.1818, 0.3149, 0.2045, 0.2756, 0.1818, 0.2362, 0.1591, 0.2756, 0.1818, 0.2362, 0.1364, 0.2362, 0.1591, 0.2756, 0.25, 0.2756, 0.2273, 0.3149, 0.2727, 0.3149, 0.25, 0.2756, 0.2045, 0.2756, 0.2273, 0.3149, 0.2045, 0.2756, 0.1818, 0.3149, 0.2273, 0.3149, 0.3409, 0.2756, 0.3182, 0.3149, 0.3636, 0.3149, 0.3409, 0.2756, 0.2955, 0.2756, 0.3182, 0.3149, 0.2955, 0.2756, 0.2727, 0.3149, 0.3182, 0.3149, 0.3864, 0.2756, 0.3409, 0.2756, 0.3636, 0.3149, 0.3864, 0.2756, 0.3636, 0.2362, 0.3409, 0.2756, 0.3636, 0.2362, 0.3182, 0.2362, 0.3409, 0.2756, 0.4318, 0.2756, 0.4091, 0.3149, 0.4545, 0.3149, 0.4318, 0.2756, 0.3864, 0.2756, 0.4091, 0.3149, 0.3864, 0.2756, 0.3636, 0.3149, 0.4091, 0.3149, 0.5227, 0.2756, 0.5, 0.3149, 0.5455, 0.3149, 0.5227, 0.2756, 0.4773, 0.2756, 0.5, 0.3149, 0.4773, 0.2756, 0.4545, 0.3149, 0.5, 0.3149, 0.5682, 0.2756, 0.5227, 0.2756, 0.5455, 0.3149, 0.5682, 0.2756, 0.5455, 0.2362, 0.5227, 0.2756, 0.5455, 0.2362, 0.5, 0.2362, 0.5227, 0.2756, 0.6136, 0.2756, 0.5909, 0.3149, 0.6364, 0.3149, 0.6136, 0.2756, 0.5682, 0.2756, 0.5909, 0.3149, 0.5682, 0.2756, 0.5455, 0.3149, 0.5909, 0.3149, 0.7045, 0.3543, 0.6591, 0.3543, 0.6818, 0.3937, 0.7045, 0.3543, 0.6818, 0.3149, 0.6591, 0.3543, 0.6818, 0.3149, 0.6364, 0.3149, 0.6591, 0.3543, 0.7273, 0.3937, 0.7045, 0.3543, 0.6818, 0.3937, 0.7273, 0.3937, 0.75, 0.3543, 0.7045, 0.3543, 0.75, 0.3543, 0.7273, 0.3149, 0.7045, 0.3543, 0.75, 0.433, 0.7045, 0.433, 0.7273, 0.4724, 0.75, 0.433, 0.7273, 0.3937, 0.7045, 0.433, 0.7273, 0.3937, 0.6818, 0.3937, 0.7045, 0.433, 0.8864, 0.3543, 0.8409, 0.3543, 0.8636, 0.3937, 0.8864, 0.3543, 0.8636, 0.3149, 0.8409, 0.3543, 0.8636, 0.3149, 0.8182, 0.3149, 0.8409, 0.3543, 0.9091, 0.3937, 0.8864, 0.3543, 0.8636, 0.3937, 0.9091, 0.3937, 0.9318, 0.3543, 0.8864, 0.3543, 0.9318, 0.3543, 0.9091, 0.3149, 0.8864, 0.3543, 0.9318, 0.433, 0.8864, 0.433, 0.9091, 0.4724, 0.9318, 0.433, 0.9091, 0.3937, 0.8864, 0.433, 0.9091, 0.3937, 0.8636, 0.3937, 0.8864, 0.433, 0.1591, 0.3543, 0.1136, 0.3543, 0.1364, 0.3937, 0.1591, 0.3543, 0.1364, 0.3149, 0.1136, 0.3543, 0.1364, 0.3149, 0.09091, 0.3149, 0.1136, 0.3543, 0.1818, 0.3937, 0.1591, 0.3543, 0.1364, 0.3937, 0.1818, 0.3937, 0.2045, 0.3543, 0.1591, 0.3543, 0.2045, 0.3543, 0.1818, 0.3149, 0.1591, 0.3543, 0.2045, 0.433, 0.1591, 0.433, 0.1818, 0.4724, 0.2045, 0.433, 0.1818, 0.3937, 0.1591, 0.433, 0.1818, 0.3937, 0.1364, 0.3937, 0.1591, 0.433, 0.3409, 0.3543, 0.2955, 0.3543, 0.3182, 0.3937, 0.3409, 0.3543, 0.3182, 0.3149, 0.2955, 0.3543, 0.3182, 0.3149, 0.2727, 0.3149, 0.2955, 0.3543, 0.3636, 0.3937, 0.3409, 0.3543, 0.3182, 0.3937, 0.3636, 0.3937, 0.3864, 0.3543, 0.3409, 0.3543, 0.3864, 0.3543, 0.3636, 0.3149, 0.3409, 0.3543, 0.3864, 0.433, 0.3409, 0.433, 0.3636, 0.4724, 0.3864, 0.433, 0.3636, 0.3937, 0.3409, 0.433, 0.3636, 0.3937, 0.3182, 0.3937, 0.3409, 0.433, 0.5227, 0.3543, 0.4773, 0.3543, 0.5, 0.3937, 0.5227, 0.3543, 0.5, 0.3149, 0.4773, 0.3543, 0.5, 0.3149, 0.4545, 0.3149, 0.4773, 0.3543, 0.5455, 0.3937, 0.5227, 0.3543, 0.5, 0.3937, 0.5455, 0.3937, 0.5682, 0.3543, 0.5227, 0.3543, 0.5682, 0.3543, 0.5455, 0.3149, 0.5227, 0.3543, 0.5682, 0.433, 0.5227, 0.433, 0.5455, 0.4724, 0.5682, 0.433, 0.5455, 0.3937, 0.5227, 0.433, 0.5455, 0.3937, 0.5, 0.3937, 0.5227, 0.433, 0.6136, 0.3543, 0.5682, 0.3543, 0.5909, 0.3937, 0.6136, 0.3543, 0.5909, 0.3149, 0.5682, 0.3543, 0.5909, 0.3149, 0.5455, 0.3149, 0.5682, 0.3543, 0.4318, 0.3543, 0.3864, 0.3543, 0.4091, 0.3937, 0.4318, 0.3543, 0.4091, 0.3149, 0.3864, 0.3543, 0.4091, 0.3149, 0.3636, 0.3149, 0.3864, 0.3543, 0.25, 0.3543, 0.2045, 0.3543, 0.2273, 0.3937, 0.25, 0.3543, 0.2273, 0.3149, 0.2045, 0.3543, 0.2273, 0.3149, 0.1818, 0.3149, 0.2045, 0.3543, 0.9773, 0.3543, 0.9318, 0.3543, 0.9545, 0.3937, 0.9773, 0.3543, 0.9545, 0.3149, 0.9318, 0.3543, 0.9545, 0.3149, 0.9091, 0.3149, 0.9318, 0.3543, 0.7955, 0.3543, 0.75, 0.3543, 0.7727, 0.3937, 0.7955, 0.3543, 0.7727, 0.3149, 0.75, 0.3543, 0.7727, 0.3149, 0.7273, 0.3149, 0.75, 0.3543, 0.5682, 0.1968, 0.5455, 0.2362, 0.5909, 0.2362, 0.5682, 0.1968, 0.5227, 0.1968, 0.5455, 0.2362, 0.5227, 0.1968, 0.5, 0.2362, 0.5455, 0.2362, 0.3864, 0.1968, 0.3636, 0.2362, 0.4091, 0.2362, 0.3864, 0.1968, 0.3409, 0.1968, 0.3636, 0.2362, 0.3409, 0.1968, 0.3182, 0.2362, 0.3636, 0.2362, 0.2045, 0.1968, 0.1818, 0.2362, 0.2273, 0.2362, 0.2045, 0.1968, 0.1591, 0.1968, 0.1818, 0.2362, 0.1591, 0.1968, 0.1364, 0.2362, 0.1818, 0.2362, 0.9318, 0.1968, 0.9091, 0.2362, 0.9545, 0.2362, 0.9318, 0.1968, 0.8864, 0.1968, 0.9091, 0.2362, 0.8864, 0.1968, 0.8636, 0.2362, 0.9091, 0.2362, 0.75, 0.1968, 0.7273, 0.2362, 0.7727, 0.2362, 0.75, 0.1968, 0.7045, 0.1968, 0.7273, 0.2362, 0.7045, 0.1968, 0.6818, 0.2362, 0.7273, 0.2362, 0.5227, 0.1968, 0.4773, 0.1968, 0.5, 0.2362, 0.5227, 0.1968, 0.5, 0.1575, 0.4773, 0.1968, 0.5, 0.1575, 0.4545, 0.1575, 0.4773, 0.1968, 0.3409, 0.1968, 0.2955, 0.1968, 0.3182, 0.2362, 0.3409, 0.1968, 0.3182, 0.1575, 0.2955, 0.1968, 0.3182, 0.1575, 0.2727, 0.1575, 0.2955, 0.1968, 0.1591, 0.1968, 0.1136, 0.1968, 0.1364, 0.2362, 0.1591, 0.1968, 0.1364, 0.1575, 0.1136, 0.1968, 0.1364, 0.1575, 0.09091, 0.1575, 0.1136, 0.1968, 0.8864, 0.1968, 0.8409, 0.1968, 0.8636, 0.2362, 0.8864, 0.1968, 0.8636, 0.1575, 0.8409, 0.1968, 0.8636, 0.1575, 0.8182, 0.1575, 0.8409, 0.1968, 0.7045, 0.1968, 0.6591, 0.1968, 0.6818, 0.2362, 0.7045, 0.1968, 0.6818, 0.1575, 0.6591, 0.1968, 0.6818, 0.1575, 0.6364, 0.1575, 0.6591, 0.1968, 0.4773, 0.03937, 0.4545, 0.07873, 0.5, 0.07873, 0.4773, 0.03937, 0.4318, 0.03937, 0.4545, 0.07873, 0.4318, 0.03937, 0.4091, 0.07873, 0.4545, 0.07873, 0.2955, 0.03937, 0.2727, 0.07873, 0.3182, 0.07873, 0.2955, 0.03937, 0.25, 0.03937, 0.2727, 0.07873, 0.25, 0.03937, 0.2273, 0.07873, 0.2727, 0.07873, 0.1136, 0.03937, 0.09091, 0.07873, 0.1364, 0.07873, 0.1136, 0.03937, 0.06818, 0.03937, 0.09091, 0.07873, 0.06818, 0.03937, 0.04545, 0.07873, 0.09091, 0.07873, 0.6818, 0.1575, 0.6591, 0.1181, 0.6364, 0.1575, 0.6818, 0.1575, 0.7045, 0.1181, 0.6591, 0.1181, 0.7045, 0.1181, 0.6818, 0.07873, 0.6591, 0.1181, 0.8409, 0.03937, 0.8182, 0.07873, 0.8636, 0.07873, 0.8409, 0.03937, 0.7955, 0.03937, 0.8182, 0.07873, 0.7955, 0.03937, 0.7727, 0.07873, 0.8182, 0.07873])
me_icosphere_003.use_remesh_fix_poles = True
me_icosphere_003.use_remesh_preserve_attributes = False
me_icosphere_003.use_mirror_vertex_groups = False
me_icosphere_003.update()

# ---- objects
ob_icosphere = bpy.data.objects.new('Icosphere', me_icosphere)
ob_icosphere_001 = bpy.data.objects.new('Icosphere.001', me_icosphere_003)

# ---- transforms, parenting, visibility, modifiers, constraints
ob_icosphere.location = (0.0, 0.0, 0.0)
ob_icosphere.lineart.crease_threshold = 0.0
ob_icosphere_001.location = (0.0, 0.0, 0.0)
ob_icosphere_001.lineart.crease_threshold = 0.0
_m = ob_icosphere_001.modifiers.new('Wireframe', 'WIREFRAME')
_m.thickness = 0.005

# ---- collection membership
col_radome.objects.link(ob_icosphere)
col_radome.objects.link(ob_icosphere_001)

# ---- scene / render settings (as saved in the file)
scene.frame_start = 1; scene.frame_end = 250; scene.frame_set(1)
scene.render.engine = 'BLENDER_EEVEE_NEXT'
scene.cycles.use_denoising = False
scene.cycles.samples = 128
scene.cycles.sampling_pattern = 'TABULATED_SOBOL'
scene.cycles.use_adaptive_sampling = False
scene.cycles.use_light_tree = False
scene.view_settings.view_transform = 'Filmic'
bpy.context.view_layer.update()

# ---- added for rendering (the .blend has no active camera and no usable light): camera, sun
cam_auto = bpy.data.cameras.new('AutoCamera')
cam_auto.lens = 50.0
cam_auto.sensor_width = 36.0
cam_auto.clip_end = 1000.0
ob_auto_camera = bpy.data.objects.new('AutoCamera', cam_auto)
scene.collection.objects.link(ob_auto_camera)
ob_auto_camera.location = (3.16133, -3.7936, 2.52907)
ob_auto_camera.rotation_euler = (1.09748, -7.21219e-08, 0.694738)
scene.camera = ob_auto_camera
light_auto_sun = bpy.data.lights.new('AutoSun', 'SUN')
light_auto_sun.energy = 3.0
light_auto_sun.angle = 0.0523599
ob_auto_sun = bpy.data.objects.new('AutoSun', light_auto_sun)
scene.collection.objects.link(ob_auto_sun)
ob_auto_sun.rotation_euler = (0.872665, 0.174533, 0.523599)
bpy.context.view_layer.update()
